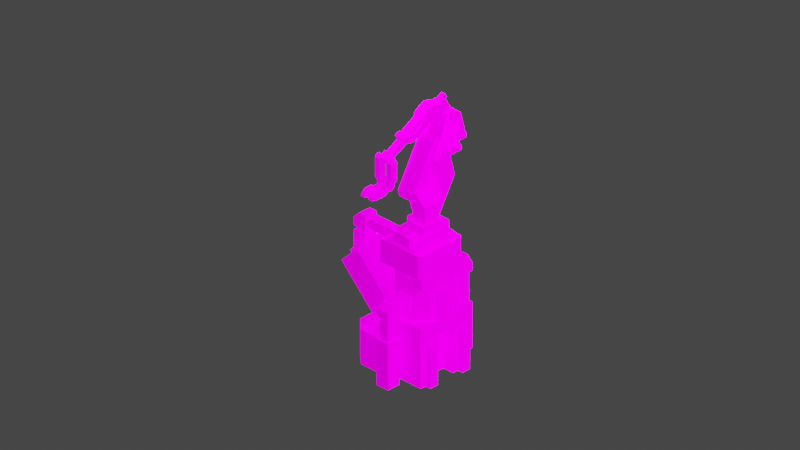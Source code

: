 # Source: fab_tower_render.blend  (saved by Blender 2.90.8; exported with 4.5.12 LTS)
import bpy
from mathutils import Matrix  # noqa: F401  (used for matrix-valued properties, if any)

bpy.ops.wm.read_factory_settings(use_empty=True)
scene = bpy.context.scene
scene.name = 'Scene'

# ---- collections
col_collection = bpy.data.collections.new('Collection'); scene.collection.children.link(col_collection)

# ---- images (referenced by path relative to the original .blend; pixels are not part of the script)
import os
ASSET_DIR = os.environ.get("B2B_ASSET_DIR", "")  # directory of the original .blend (textures are referenced by path, not embedded)
HERE = os.path.dirname(os.path.abspath(__file__))  # packed textures are extracted next to this script under _unpacked/

def load_image(name, relpath, width, height, colorspace="sRGB"):
    """Load a texture the original file referenced (path relative to the .blend, or extracted next to this script)."""
    p = next((c for c in (os.path.join(HERE, relpath), os.path.join(ASSET_DIR, relpath)) if relpath and os.path.exists(c)), "")
    if p:
        img = bpy.data.images.load(p, check_existing=True)
        img.name = name
    else:  # same state as the original file: an image datablock whose file is absent (Cycles renders it pink)
        img = bpy.data.images.new(name, width, height)
        img.source = "FILE"
        img.filepath = "//" + (relpath or name)
    img.colorspace_settings.name = colorspace
    return img
img_fab_tower_emitor_png_001 = load_image('fab_tower_emitor.png.001', 'raw/fab_tower_emitor.png', 1024, 1024, 'sRGB')
img_fab_tower_emit_png = load_image('fab_tower_emit.png', 'raw/fab_tower_emit.png', 1024, 1024, 'sRGB')

# ---- materials (node trees are filled in below, after node groups)
mat_material = bpy.data.materials.new('Material')

# ---- material node trees
mat_material.use_nodes = True; mat_material.node_tree.nodes.clear()
_N = mat_material.node_tree.nodes; _L = mat_material.node_tree.links
n0 = _N.new('ShaderNodeBsdfPrincipled'); n0.name = 'Principled BSDF'; n0.location = (10, 300)
n0.distribution = 'GGX'
n0.subsurface_method = 'BURLEY'
n0.inputs[3].default_value = 1.45
n0.inputs[13].default_value = 0.0
n0.inputs[28].default_value = 1.0
n1 = _N.new('ShaderNodeOutputMaterial'); n1.name = 'Material Output'; n1.location = (300, 300)
n2 = _N.new('ShaderNodeTexImage'); n2.name = 'Image Texture'; n2.location = (-280, 280)
n2.image = img_fab_tower_emitor_png_001
n3 = _N.new('ShaderNodeTexImage'); n3.name = 'Image Texture.001'; n3.location = (-280, -60)
n3.image = img_fab_tower_emit_png
_L.new(n0.outputs[0], n1.inputs[0])
_L.new(n2.outputs[0], n0.inputs[0])
_L.new(n3.outputs[0], n0.inputs[27])
n1.is_active_output = True

# ---- world
world_world = bpy.data.worlds.new('World'); scene.world = world_world
world_world.use_nodes = True; world_world.node_tree.nodes.clear()
_N = world_world.node_tree.nodes; _L = world_world.node_tree.links
n0 = _N.new('ShaderNodeOutputWorld'); n0.name = 'World Output'; n0.location = (300, 300)
n1 = _N.new('ShaderNodeBackground'); n1.name = 'Background'; n1.location = (10, 300)
n1.inputs[0].default_value = (0.05088, 0.05088, 0.05088, 1.0)
_L.new(n1.outputs[0], n0.inputs[0])
n0.is_active_output = True
world_world.color = (0.05088, 0.05088, 0.05088)
world_world.use_sun_shadow = False
world_world.sun_shadow_jitter_overblur = 0.0

# ---- cameras
cam_camera = bpy.data.cameras.new('Camera')
cam_camera.type = 'ORTHO'
cam_camera.ortho_scale = 60.0

# ---- lights
light_sun = bpy.data.lights.new('Sun', 'SUN')
light_sun.transmission_factor = 0.0
light_sun.energy = 5.0
light_sun.shadow_soft_size = 0.125
light_point = bpy.data.lights.new('Point', 'POINT')
light_point.transmission_factor = 0.0
light_point.energy = 2e+04
light_point.shadow_maximum_resolution = 0.006
light_point.use_absolute_resolution = True

# ---- meshes
me_bot_factory_adv_002 = bpy.data.meshes.new('bot_factory_adv.002')
me_bot_factory_adv_002.from_pydata([(3.811, 0.7849, 1.091), (3.811, -0.7849, 1.091), (3.811, 0.7849, -2.0), (3.811, -0.7849, -2.0), (4.4, 0.7164, 3.091), (4.4, -0.7164, 5.732), (4.4, -0.7164, 3.091), (4.811, -0.7164, 5.323), (4.811, -0.7164, 3.091), (4.811, 0.7164, 5.323), (4.811, 0.7164, 3.091), (4.4, 0.7164, 5.732), (3.707, -2.043, 6.037), (4.4, -1.35, 6.037), (3.707, -2.043, 3.091), (4.4, 1.352, 3.091), (3.707, 2.045, 3.091), (3.068, -3.497, 1.981), (2.213, -3.497, 3.924), (3.068, -3.497, 3.924), (3.068, -4.352, 3.924), (3.068, -4.352, 1.981), (2.213, -3.497, 1.981), (2.213, -4.352, 3.924), (2.213, -4.352, 1.981), (3.241, -4.524, 4.624), (2.041, -4.024, 5.124), (2.041, -3.324, 3.924), (3.241, -4.024, 5.124), (2.041, -4.524, 4.624), (3.068, -2.419, 4.951), (2.213, -2.419, 4.951), (2.213, -3.324, 4.951), (2.213, -2.419, 4.096), (2.213, -3.324, 4.096), (3.068, -3.324, 4.951), (3.068, -2.419, 4.096), (3.068, -3.324, 4.096), (3.241, -3.324, -2.0), (2.041, -3.324, -2.0), (2.041, -1.962, 3.924), (2.041, -2.419, 3.924), (3.241, -2.419, 3.924), (3.241, -1.962, 5.124), (3.241, -1.962, 3.924), (2.041, -1.962, 5.124), (3.241, -2.419, 5.124), (2.681, 4.492, 5.886), (1.981, 3.292, 5.886), (1.981, 4.492, 4.686), (3.181, 4.492, 4.686), (1.981, 3.292, 4.686), (3.181, 3.292, 5.386), (3.181, 3.292, 4.686), (3.181, 4.492, 5.386), (2.681, 3.292, 5.886), (2.041, -4.524, 1.981), (3.241, -4.524, 1.981), (2.041, -4.524, 3.924), (3.241, -4.524, 3.924), (2.041, -2.419, 5.124), (2.041, -3.324, 5.124), (3.241, -3.324, 3.924), (3.241, -3.324, 5.124), (3.241, -4.524, -2.0), (2.041, -3.324, 1.981), (3.241, -3.324, 1.981), (2.041, -4.524, -2.0), (1.981, 4.492, 5.886), (4.4, 1.352, 6.037), (3.707, 2.045, 6.037), (4.4, -1.35, 3.091), (1.517, -2.043, 6.037), (3.008, 4.319, 1.981), (3.008, 4.319, 4.686), (2.153, 4.319, 1.981), (2.153, 4.319, 4.686), (2.153, 3.464, 1.981), (2.153, 3.464, 4.686), (3.008, 3.464, 1.981), (3.008, 3.464, 4.686), (0.6842, 1.936, 3.511), (1.376, -0.01113, 2.819), (1.479, -0.01113, 4.305), (-0.9052, 1.936, 1.921), (0.9788, 0.9622, 2.421), (0.1841, 0.9622, 1.627), (-1.7, -0.01113, 1.126), (-0.2133, -0.01113, 1.229), (0.1841, -0.9845, 1.627), (0.6842, -1.958, 3.511), (0.9788, -0.9845, 2.421), (-4.215, 1.94, 5.227), (-0.9053, -1.958, 1.921), (-1.825, -0.01115, 7.617), (-4.058, -0.9561, 5.384), (-2.779, -0.9561, 6.663), (-4.324, -0.9561, 5.65), (-4.324, 0.9544, 5.65), (-4.058, 0.9544, 5.384), (-2.779, 0.9544, 6.663), (-2.622, 1.94, 6.82), (-2.622, -1.962, 6.82), (-5.011, -0.01115, 4.431), (-3.045, 0.9544, 6.93), (-3.045, -0.9561, 6.93), (-4.215, -1.962, 5.227), (-3.784, -0.6117, 8.892), (-4.284, -0.6117, 8.392), (-3.084, -0.6117, 8.892), (-4.284, -0.6117, 7.692), (-3.084, 0.5883, 8.892), (-4.284, 0.5883, 8.392), (-3.784, 0.5883, 8.892), (0.2239, 0.4158, 7.865), (0.2239, -0.4392, 7.865), (-3.084, 0.4158, 7.865), (-3.084, -0.4392, 7.865), (-3.084, 0.4158, 8.72), (0.2239, -0.4392, 8.72), (0.2239, 0.4158, 8.72), (-3.084, -0.4392, 8.72), (-4.112, 0.4158, 7.692), (-4.112, -0.4392, 7.692), (-4.112, -0.4392, 7.289), (-3.257, -0.4392, 7.692), (-3.257, -0.4392, 7.289), (-3.257, 0.4158, 7.692), (-3.257, 0.4158, 7.289), (-4.112, 0.4158, 7.289), (0.2239, -0.6117, 8.892), (0.2239, 0.5883, 7.692), (0.2239, 0.5883, 8.892), (-4.284, 0.5883, 7.289), (-4.284, -0.6117, 5.69), (-4.284, 0.5883, 5.69), (-4.284, -0.6117, 7.289), (-3.084, -0.6117, 6.89), (-3.084, 0.5883, 6.89), (-3.084, 0.5883, 7.289), (0.2239, -0.6117, 7.692), (-3.084, -0.6117, 7.692), (-4.284, 0.5883, 7.692), (-3.084, 0.5883, 7.692), (-3.084, -0.6117, 7.289), (-2.068, 3.28, 4.686), (-2.068, 4.48, 4.686), (-3.268, 3.98, 4.686), (-2.768, 4.48, 5.886), (-2.068, 3.28, 5.886), (-2.768, 4.48, 4.686), (-3.268, 3.98, 5.886), (-2.24, 3.28, 4.859), (-2.24, 2.407, 4.859), (-3.095, 3.28, 5.714), (-3.095, 3.28, 4.859), (-3.095, 2.407, 5.714), (-3.095, 2.407, 4.859), (-2.24, 2.407, 5.714), (-2.24, 3.28, 5.714), (-2.068, 4.308, 4.859), (-2.068, 4.308, 5.714), (1.981, 4.308, 4.859), (1.981, 3.453, 4.859), (1.981, 3.453, 5.714), (-2.068, 3.453, 4.859), (1.981, 4.308, 5.714), (-2.068, 3.453, 5.714), (-2.068, 1.94, 5.886), (-2.068, 1.94, 4.686), (-2.068, 2.407, 5.886), (-2.068, 2.407, 4.686), (-3.268, 1.94, 4.686), (-3.268, 2.407, 4.686), (-3.268, 2.407, 5.886), (-3.268, 1.94, 5.886), (-2.068, 4.48, 5.886), (-3.268, 3.28, 5.886), (-3.268, 3.28, 4.686), (1.981, 3.292, 1.981), (3.181, 3.292, 1.981), (1.981, 4.492, 1.981), (3.181, 4.492, 1.981), (1.981, 3.292, -2.0), (3.181, 3.292, -2.0), (1.981, 4.492, -2.0), (3.181, 4.492, -2.0), (4.811, -2.616, 3.091), (4.811, 2.616, 3.091), (1.511, 2.616, 3.091), (1.511, -2.616, 3.091), (4.811, -2.616, -2.0), (4.811, 2.616, -2.0), (1.511, 2.616, 0.9906), (1.511, -2.616, 0.9906), (-0.5832, -2.043, 0.9906), (-0.5832, 2.045, 0.9906), (1.511, 2.045, 3.091), (1.511, -2.045, 3.091), (-2.183, -2.043, 0.9906), (-2.183, 2.045, 0.9906), (-2.183, -2.043, -2.0), (-2.183, 2.045, -2.0), (-0.9832, -3.143, 0.9906), (-0.9832, -3.143, -2.0), (-0.9832, 3.145, 0.9906), (-0.9832, 3.145, -2.0), (1.511, 2.616, -2.0), (1.517, 2.045, 0.9906), (1.511, -2.616, -2.0), (1.517, -3.143, -2.0), (1.517, -3.143, 0.9906), (1.517, 3.145, 0.9906), (1.517, 3.145, -2.0), (1.511, -2.045, 0.9906), (0.2168, 2.296, 7.037), (0.2168, -2.293, 7.037), (0.2168, 2.296, 9.037), (0.2168, -2.293, 9.037), (0.7168, 0.7825, 7.037), (0.7168, -0.7801, 7.037), (0.7168, 0.7825, 9.037), (0.7168, -0.7801, 9.037), (0.2168, -1.261, 7.037), (0.2168, -1.261, 9.037), (0.2168, 1.264, 7.037), (0.2168, 1.264, 9.037), (0.7239, 0.5883, 7.692), (0.7239, 0.5883, 8.892), (0.7239, -0.6117, 8.892), (0.7239, -0.6117, 7.692), (4.15, 2.296, 7.037), (4.4, 2.046, 7.037), (4.4, -2.043, 7.037), (4.15, -2.293, 7.037), (4.4, 2.046, 9.037), (4.15, 2.296, 9.037), (4.15, -2.293, 9.037), (4.4, -2.043, 9.037), (4.4, 2.046, 6.037), (4.4, -2.043, 6.037), (1.514, 2.046, 7.037), (1.514, -2.043, 7.037), (1.514, 2.046, 6.037), (3.75, 2.296, 9.037), (3.75, -2.293, 9.037), (1.15, 2.296, 9.037), (1.15, -2.293, 9.037), (3.75, 1.296, 10.04), (3.75, -1.293, 10.04), (1.15, 1.296, 10.04), (1.15, -1.293, 10.04), (3.1, -1.293, 10.04), (1.8, -1.293, 10.04), (3.1, -2.093, 10.04), (1.8, -2.093, 10.04), (3.1, -2.093, 9.237), (1.8, -2.093, 9.237), (3.1, 1.296, 10.04), (1.8, 1.296, 10.04), (3.1, 2.096, 10.04), (1.8, 2.096, 10.04), (3.1, 2.096, 9.237), (1.8, 2.096, 9.237), (4.811, 0.7849, -2.0), (4.811, -0.7849, -2.0), (4.811, -0.7849, 2.091), (4.811, 0.7849, 2.091), (5.311, -1.301, -2.0), (5.311, 1.301, -2.0), (5.311, 2.101, -2.0), (5.311, -2.101, -2.0), (4.811, 2.101, 1.591), (4.811, 1.301, 1.591), (4.811, 2.101, -2.0), (4.811, 1.301, -2.0), (5.011, 1.301, 1.591), (5.311, 1.301, 1.291), (5.311, 2.101, 1.291), (5.011, 2.101, 1.591), (4.811, -1.301, 1.591), (4.811, -2.101, 1.591), (4.811, -1.301, -2.0), (4.811, -2.101, -2.0), (5.011, -2.101, 1.591), (5.311, -2.101, 1.291), (5.311, -1.301, 1.291), (5.011, -1.301, 1.591), (-2.183, 0.2012, 0.5953), (-2.183, -0.1988, 0.3953), (-2.183, -0.1988, 0.5953), (-2.183, 0.2012, 0.3953), (-2.283, 0.2012, 0.5953), (-2.283, -0.1988, 0.5953), (-2.283, -0.1988, 0.3953), (-2.283, 0.2012, 0.3953), (2.758, -2.043, 6.637), (3.158, -2.043, 6.437), (3.158, -2.043, 6.637), (2.758, -2.043, 6.437), (2.758, -2.143, 6.637), (3.158, -2.143, 6.637), (3.158, -2.143, 6.437), (2.758, -2.143, 6.437), (2.758, 2.046, 6.637), (3.158, 2.046, 6.437), (3.158, 2.046, 6.637), (2.758, 2.046, 6.437), (2.758, 2.146, 6.637), (3.158, 2.146, 6.637), (3.158, 2.146, 6.437), (2.758, 2.146, 6.437), (0.9422, -3.355, 14.26), (2.155, -2.962, 14.26), (2.155, -3.355, 14.26), (1.938, -3.355, 15.06), (0.9422, -2.713, 14.51), (1.938, -2.713, 15.06), (2.155, -2.713, 14.51), (0.9422, -2.962, 14.26), (2.388, -2.913, 16.9), (1.938, -2.913, 16.9), (1.159, -2.913, 16.9), (2.388, -3.355, 15.06), (2.388, -2.713, 15.06), (2.155, -3.355, 14.83), (1.938, -3.155, 16.9), (0.9422, -3.355, 14.83), (0.7087, -3.355, 15.06), (1.159, -2.713, 15.06), (1.159, -3.355, 16.7), (1.159, -3.355, 15.06), (1.159, -2.713, 16.7), (0.9422, -2.713, 14.83), (1.938, -3.355, 16.7), (2.388, -3.155, 16.9), (0.7087, -3.355, 16.7), (1.159, -3.155, 16.9), (0.5588, -2.768, 16.66), (0.7087, -2.902, 16.89), (0.5588, -2.902, 16.89), (0.7087, -2.768, 16.66), (0.7087, -2.998, 16.53), (0.7087, -3.132, 16.76), (0.5588, -2.998, 16.53), (0.5588, -3.132, 16.76), (2.538, -2.902, 16.89), (2.388, -2.902, 16.89), (2.538, -2.998, 16.53), (2.538, -3.132, 16.76), (2.388, -3.132, 16.76), (2.388, -2.998, 16.53), (2.538, -2.768, 16.66), (2.388, -2.768, 16.66), (0.7087, -2.713, 16.7), (0.7087, -2.913, 16.9), (0.7087, -2.713, 15.06), (0.7087, -3.155, 16.9), (2.388, -3.355, 16.7), (2.155, -2.713, 14.83), (2.388, -2.713, 16.7), (1.938, -2.713, 16.7), (1.138, -4.834, 14.15), (0.9485, -5.081, 14.27), (0.9485, -4.289, 14.15), (0.9485, -3.988, 14.45), (2.132, -3.988, 14.45), (0.9485, -3.988, 14.66), (1.138, -4.289, 14.15), (0.9485, -5.081, 14.15), (1.342, -4.695, 14.66), (1.138, -3.988, 14.66), (2.132, -4.289, 14.15), (1.942, -3.988, 14.45), (1.942, -3.988, 14.66), (2.132, -3.988, 14.66), (1.738, -3.988, 14.66), (0.9485, -4.695, 14.66), (1.342, -5.081, 14.27), (2.132, -4.695, 14.66), (2.132, -5.081, 14.27), (1.738, -5.081, 14.27), (1.738, -5.081, 14.15), (2.132, -5.081, 14.15), (1.738, -4.492, 14.54), (1.342, -4.72, 14.31), (1.342, -3.988, 14.54), (1.738, -3.988, 14.54), (1.342, -4.834, 14.15), (1.738, -4.72, 14.31), (1.738, -4.695, 14.66), (1.342, -4.492, 14.54), (1.342, -3.988, 14.66), (1.738, -4.834, 14.15), (1.738, -4.72, 14.15), (1.342, -4.72, 14.15), (1.342, -5.081, 14.15), (1.138, -4.59, 13.9), (1.942, -2.957, 14.66), (1.942, -3.464, 13.9), (1.942, -4.289, 14.15), (1.942, -4.59, 13.9), (1.942, -2.957, 14.41), (1.138, -3.464, 13.9), (1.138, -2.957, 14.41), (1.138, -3.988, 14.45), (1.942, -4.834, 14.15), (1.138, -2.957, 14.66), (2.046, 2.746, 19.01), (2.046, 1.689, 18.4), (1.046, 1.689, 18.4), (2.046, 1.463, 19.76), (2.046, 2.474, 19.48), (1.046, 2.474, 19.48), (1.046, 1.463, 19.76), (1.833, 2.983, 17.85), (1.833, 2.385, 19.71), (1.833, 2.152, 19.58), (1.259, 2.385, 19.71), (1.833, 3.76, 18.29), (1.833, 2.565, 18.57), (1.259, 3.045, 19.53), (1.259, 3.76, 18.29), (1.259, 2.565, 18.57), (1.259, 2.983, 17.85), (1.259, 2.152, 19.58), (1.833, 1.715, 18.08), (1.259, 1.715, 18.08), (1.259, 0.9251, 18.29), (1.833, 0.9251, 18.29), (2.046, -1.236, 18.2), (1.168, -2.777, 17.25), (1.168, -2.399, 16.59), (1.925, -2.976, 16.26), (2.046, -0.6373, 17.39), (2.046, 0.3431, 18.53), (2.046, -0.5518, 18.02), (1.046, -1.236, 18.2), (1.046, -0.5518, 18.02), (1.046, 0.3431, 18.53), (2.046, 0.5278, 19.22), (2.046, 1.3, 18.51), (1.046, -0.6373, 17.39), (1.893, -1.124, 18.17), (1.893, 0.5, 19.1), (1.2, -1.124, 18.17), (1.2, 0.5, 19.1), (1.2, -0.5518, 18.02), (1.2, 0.3431, 18.53), (1.893, -0.5518, 18.02), (1.893, 0.3431, 18.53), (1.278, -2.722, 17.15), (1.815, -1.49, 17.86), (1.815, -2.722, 17.15), (1.046, -1.572, 18.0), (2.046, -1.572, 18.0), (2.046, -1.322, 17.57), (1.046, -1.322, 17.57), (1.925, -3.354, 16.91), (1.168, -2.976, 16.26), (1.278, -1.49, 17.86), (1.278, -2.454, 16.69), (1.815, -1.038, 17.5), (1.815, -2.454, 16.69), (1.278, -1.038, 17.5), (1.925, -2.777, 17.25), (1.168, -3.354, 16.91), (1.925, -2.399, 16.59), (1.656, -0.7215, 17.41), (1.656, -1.718, 16.84), (1.436, -1.038, 17.5), (1.436, -1.718, 16.84), (1.436, -2.043, 16.92), (1.436, -0.7215, 17.41), (1.656, -1.038, 17.5), (1.656, -2.043, 16.92), (1.742, 3.045, 19.53), (1.35, 3.247, 19.65), (1.35, 3.051, 19.99), (1.35, 3.045, 19.53), (1.35, 2.511, 19.68), (1.742, 3.051, 19.99), (1.742, 2.511, 19.68), (1.742, 3.247, 19.65), (1.833, 3.045, 19.53), (1.046, 1.3, 18.51), (1.046, 0.5278, 19.22), (1.046, 2.746, 19.01), (0.252, 2.875, 13.5), (0.252, 3.585, 17.2), (0.873, 4.225, 16.83), (0.873, 1.639, 9.884), (2.277, 3.515, 13.13), (2.277, 1.639, 9.884), (0.873, 3.515, 13.13), (2.277, 3.064, 14.82), (2.898, 2.875, 13.5), (2.898, 2.424, 15.18), (2.277, 3.566, 15.69), (0.873, 3.064, 14.82), (0.873, 3.566, 15.69), (2.277, 4.225, 16.83), (2.898, 0.7938, 11.01), (0.252, 0.7938, 11.01), (2.094, 1.566, 13.89), (2.094, -0.7853, 12.75), (2.094, 0.4873, 12.02), (2.094, 2.03, 16.77), (3.015, 2.871, 16.84), (3.015, 2.599, 17.0), (2.889, 2.599, 17.0), (2.889, 1.734, 15.5), (2.889, 2.871, 16.84), (3.015, 2.005, 15.34), (0.5715, 1.447, 16.62), (2.094, 1.447, 16.62), (0.5715, 0.4873, 12.02), (0.5715, 2.03, 16.77), (0.252, 2.424, 15.18), (2.898, 1.846, 12.84), (2.277, 2.602, 17.76), (2.277, 4.569, 16.63), (0.873, 4.569, 16.63), (0.873, 2.602, 17.76), (0.5715, 1.566, 13.89), (3.015, 1.734, 15.5), (2.889, 2.005, 15.34), (0.252, 0.9987, 10.25), (0.873, 4.111, 15.83), (2.277, 4.111, 15.83), (2.277, 3.169, 18.75), (2.277, 4.152, 18.18), (0.873, 4.152, 18.18), (0.873, 3.169, 18.75), (0.5715, -0.6325, 12.19), (2.898, 3.585, 17.2), (2.898, 1.185, 15.31), (2.898, 2.602, 17.76), (0.252, 2.602, 17.76), (0.252, 1.185, 15.31), (0.252, 1.846, 12.84), (2.898, 0.9987, 10.25), (2.094, -0.6325, 12.19), (0.5715, -0.7853, 12.75), (0.5715, -0.0791, 11.87), (2.094, -0.0791, 11.87), (3.475, -1.116, 10.8), (1.437, 0.6529, 10.8), (1.895, 1.116, 10.8), (1.895, 1.116, 10.03), (1.437, -0.6523, 10.8), (1.437, -0.6523, 10.03), (1.895, -1.116, 10.03), (1.895, -1.116, 10.8), (3.475, 1.116, 10.03), (3.475, -1.116, 10.03), (3.475, 1.116, 10.8), (1.437, 0.6529, 10.03), (2.496, -0.7344, 13.09), (2.094, 0.7351, 13.09), (3.343, -0.7344, 12.24), (3.343, -0.7344, 10.8), (3.343, 0.7351, 10.8), (2.094, -0.7344, 13.09), (2.094, 0.7351, 10.8), (2.094, -0.7344, 10.8), (3.343, 0.7351, 12.24), (2.496, 0.7351, 13.09), (0.1353, 2.871, 16.84), (0.1353, 2.599, 17.0), (0.2613, 2.599, 17.0), (0.2613, 1.734, 15.5), (0.2613, 2.871, 16.84), (0.1353, 2.005, 15.34), (0.1353, 1.734, 15.5), (0.2613, 2.005, 15.34), (3.345, 2.44, 16.81), (3.345, 2.787, 16.61), (2.855, 2.685, 17.24), (3.008, 3.108, 17.17), (3.498, 2.863, 16.74), (3.253, 3.159, 16.86), (3.934, 3.081, 17.12), (3.689, 3.377, 17.23), (2.854, 2.613, 16.71), (3.1, 3.082, 16.72), (2.855, 3.032, 17.04), (3.1, 2.39, 17.12), (3.449, 2.853, 16.81), (3.599, 2.651, 17.1), (3.403, 3.164, 17.03), (3.599, 2.928, 16.94), (3.253, 3.089, 16.9), (3.208, 3.124, 17.28), (3.058, 3.049, 17.15), (3.058, 2.772, 17.31), (3.208, 2.847, 17.44), (3.449, 2.576, 16.97), (3.403, 2.611, 17.35), (3.253, 2.536, 17.22), (3.649, 2.938, 16.87), (3.443, 3.327, 17.55), (3.158, 3.184, 17.3), (3.443, 2.979, 17.75), (3.689, 2.683, 17.63), (3.649, 2.591, 17.07), (3.934, 2.734, 17.32), (3.158, 2.837, 17.5), (3.403, 2.54, 17.39), (3.403, 3.235, 16.99), (3.498, 2.517, 16.94), (3.008, 2.762, 17.37), (3.253, 2.466, 17.26), (3.345, 1.924, 15.92), (3.498, 2.0, 16.05), (3.253, 1.949, 16.36), (2.855, 2.169, 16.34), (3.1, 1.873, 16.23), (3.008, 2.591, 16.27), (3.498, 2.346, 15.85), (3.253, 2.642, 15.96), (3.345, 2.27, 15.72), (3.689, 2.166, 16.74), (3.1, 2.566, 15.83), (2.855, 2.515, 16.14), (2.854, 2.096, 15.82), (3.449, 2.059, 16.07), (3.449, 2.336, 15.91), (3.403, 2.647, 16.13), (3.599, 2.411, 16.04), (3.253, 2.572, 16.0), (3.208, 2.607, 16.38), (3.058, 2.532, 16.25), (3.058, 2.255, 16.41), (3.253, 2.019, 16.32), (3.208, 2.33, 16.54), (3.403, 2.094, 16.45), (3.599, 2.135, 16.2), (3.934, 2.217, 16.43), (3.934, 2.564, 16.23), (3.689, 2.861, 16.34), (3.649, 2.422, 15.98), (3.158, 2.667, 16.4), (3.443, 2.81, 16.65), (3.443, 2.463, 16.85), (3.158, 2.32, 16.6), (3.403, 2.024, 16.49), (3.649, 2.074, 16.18), (3.403, 2.718, 16.09), (3.008, 2.245, 16.47), (-0.1952, 2.44, 16.81), (-0.1952, 2.787, 16.61), (0.2946, 2.685, 17.24), (0.1417, 3.108, 17.17), (-0.3481, 2.863, 16.74), (-0.1032, 3.159, 16.86), (-0.7842, 3.081, 17.12), (-0.5388, 3.377, 17.23), (0.2959, 2.613, 16.71), (0.04967, 3.082, 16.72), (0.2946, 3.032, 17.04), (0.04967, 2.39, 17.12), (-0.2989, 2.853, 16.81), (-0.4491, 2.651, 17.1), (-0.2534, 3.164, 17.03), (-0.4491, 2.928, 16.94), (-0.1032, 3.089, 16.9), (-0.05771, 3.124, 17.28), (0.09243, 3.049, 17.15), (0.09243, 2.772, 17.31), (-0.05771, 2.847, 17.44), (-0.2989, 2.576, 16.97), (-0.2534, 2.611, 17.35), (-0.1032, 2.536, 17.22), (-0.4988, 2.938, 16.87), (-0.2934, 3.327, 17.55), (-0.007942, 3.184, 17.3), (-0.2934, 2.979, 17.75), (-0.5388, 2.683, 17.63), (-0.4988, 2.591, 17.07), (-0.7842, 2.734, 17.32), (-0.007942, 2.837, 17.5), (-0.2534, 2.54, 17.39), (-0.2534, 3.235, 16.99), (-0.3481, 2.517, 16.94), (0.1417, 2.762, 17.37), (-0.1032, 2.466, 17.26), (-0.1952, 1.924, 15.92), (-0.3481, 2.0, 16.05), (-0.1032, 1.949, 16.36), (0.2946, 2.169, 16.34), (0.04967, 1.873, 16.23), (0.1417, 2.591, 16.27), (-0.3481, 2.346, 15.85), (-0.1032, 2.642, 15.96), (-0.1952, 2.27, 15.72), (-0.5388, 2.166, 16.74), (0.04967, 2.566, 15.83), (0.2946, 2.515, 16.14), (0.2959, 2.096, 15.82), (-0.2989, 2.059, 16.07), (-0.2989, 2.336, 15.91), (-0.2534, 2.647, 16.13), (-0.4491, 2.411, 16.04), (-0.1032, 2.572, 16.0), (-0.05771, 2.607, 16.38), (0.09243, 2.532, 16.25), (0.09243, 2.255, 16.41), (-0.1032, 2.019, 16.32), (-0.05771, 2.33, 16.54), (-0.2534, 2.094, 16.45), (-0.4491, 2.135, 16.2), (-0.7842, 2.217, 16.43), (-0.7842, 2.564, 16.23), (-0.5388, 2.861, 16.34), (-0.4988, 2.422, 15.98), (-0.007942, 2.667, 16.4), (-0.2934, 2.81, 16.65), (-0.2934, 2.463, 16.85), (-0.007942, 2.32, 16.6), (-0.2534, 2.024, 16.49), (-0.4988, 2.074, 16.18), (-0.2534, 2.718, 16.09), (0.1417, 2.245, 16.47)], [], [(3, 0, 1), (149, 176, 148), (107, 111, 113), (129, 127, 128), (5, 9, 11), (16, 243, 70), (67, 57, 56), (21, 23, 24), (44, 46, 42), (54, 50, 49), (101, 83, 81), (49, 48, 68), (79, 74, 80), (96, 104, 105), (120, 116, 118), (126, 123, 124), (143, 110, 142), (144, 138, 139), (145, 176, 149), (174, 168, 170), (166, 160, 161), (26, 25, 28), (133, 138, 135), (107, 112, 108), (35, 31, 32), (61, 62, 27), (65, 67, 56), (77, 80, 78), (121, 120, 118), (38, 65, 66), (84, 88, 87), (90, 94, 102), (173, 169, 172), (6, 7, 5), (124, 122, 129), (108, 110, 141), (193, 189, 188), (4, 9, 10), (64, 66, 57), (17, 20, 21), (36, 34, 33), (27, 58, 29), (32, 33, 34), (68, 55, 47), (25, 59, 62), (50, 52, 53), (41, 45, 40), (55, 51, 52), (41, 44, 42), (58, 62, 59), (72, 14, 12), (65, 57, 66), (197, 72, 243), (49, 53, 51), (41, 46, 60), (103, 93, 106), (89, 90, 93), (83, 91, 82), (76, 73, 75), (98, 95, 97), (128, 125, 126), (92, 81, 84), (105, 95, 96), (113, 111, 143), (144, 133, 136), (119, 117, 115), (116, 115, 117), (110, 112, 142), (84, 103, 92), (131, 130, 132), (151, 178, 177), (145, 177, 178), (167, 166, 161), (173, 170, 171), (165, 164, 167), (172, 174, 173), (160, 163, 165), (90, 106, 93), (146, 148, 176), (156, 159, 154), (155, 153, 157), (61, 28, 63), (12, 71, 13), (70, 15, 16), (104, 97, 105), (87, 89, 93), (141, 111, 109), (104, 99, 98), (136, 137, 144), (152, 158, 153), (35, 36, 30), (47, 52, 54), (81, 82, 85), (75, 78, 76), (135, 136, 133), (102, 94, 92), (147, 148, 150), (150, 146, 145), (157, 154, 155), (22, 19, 17), (24, 18, 22), (60, 43, 45), (84, 85, 86), (59, 29, 58), (171, 168, 169), (181, 180, 182), (180, 186, 182), (179, 184, 180), (181, 183, 179), (182, 185, 181), (16, 15, 188), (187, 194, 191), (197, 195, 198), (213, 193, 207), (11, 69, 13), (71, 14, 187), (200, 201, 199), (201, 203, 199), (195, 196, 199), (200, 206, 202), (194, 210, 209), (205, 213, 206), (204, 211, 203), (195, 214, 198), (190, 214, 194), (193, 197, 189), (196, 197, 208), (217, 226, 221), (216, 224, 223), (232, 238, 233), (219, 226, 225), (220, 221, 219), (234, 218, 216), (215, 236, 231), (223, 222, 220), (225, 217, 215), (228, 131, 132), (229, 132, 130), (227, 140, 131), (230, 130, 140), (238, 234, 233), (232, 236, 235), (241, 72, 242), (242, 233, 232), (13, 240, 12), (70, 239, 69), (70, 243, 241), (13, 69, 232), (12, 233, 242), (242, 234, 216), (249, 247, 245), (246, 248, 244), (251, 248, 250), (244, 249, 245), (250, 247, 251), (255, 252, 253), (257, 254, 255), (254, 256, 252), (255, 253, 257), (258, 261, 259), (260, 263, 261), (260, 258, 262), (261, 263, 259), (8, 9, 7), (0, 264, 267), (265, 1, 266), (1, 267, 266), (267, 10, 8), (275, 269, 277), (272, 279, 278), (278, 269, 270), (283, 271, 285), (279, 277, 278), (272, 276, 279), (280, 287, 286), (286, 271, 268), (287, 285, 286), (280, 284, 287), (292, 294, 293), (291, 292, 288), (290, 294, 289), (289, 295, 291), (288, 293, 290), (300, 302, 301), (299, 300, 296), (298, 302, 297), (299, 302, 303), (296, 301, 298), (308, 310, 311), (308, 307, 304), (310, 306, 305), (307, 310, 305), (309, 304, 306), (487, 409, 410), (510, 508, 512), (559, 558, 567), (497, 495, 498), (508, 525, 513), (404, 398, 402), (499, 488, 518), (531, 533, 530), (566, 561, 562), (414, 412, 413), (432, 433, 459), (445, 444, 446), (351, 349, 350), (340, 341, 338), (392, 376, 407), (454, 430, 437), (479, 483, 476), (541, 492, 496), (495, 496, 492), (460, 464, 461), (470, 473, 471), (452, 460, 451), (333, 328, 356), (332, 322, 337), (334, 326, 321), (335, 321, 326), (565, 559, 564), (414, 440, 411), (316, 313, 319), (380, 390, 381), (392, 387, 376), (385, 394, 389), (413, 408, 487), (463, 462, 452), (418, 417, 416), (423, 415, 420), (525, 526, 513), (486, 435, 440), (428, 426, 429), (459, 458, 466), (469, 471, 473), (489, 490, 500), (418, 484, 421), (438, 439, 442), (508, 526, 512), (523, 489, 538), (521, 532, 531), (528, 521, 529), (433, 465, 458), (398, 374, 373), (549, 556, 554), (545, 534, 544), (438, 430, 436), (348, 346, 349), (384, 385, 389), (475, 472, 471), (548, 547, 550), (527, 493, 541), (374, 366, 373), (357, 330, 337), (481, 476, 483), (478, 479, 480), (491, 492, 493), (523, 538, 539), (506, 524, 504), (337, 355, 357), (323, 359, 324), (329, 315, 317), (325, 313, 318), (320, 361, 321), (403, 401, 397), (319, 312, 327), (354, 332, 329), (344, 343, 345), (336, 357, 355), (348, 353, 352), (347, 349, 346), (345, 338, 344), (347, 352, 353), (403, 402, 399), (397, 401, 393), (314, 325, 315), (363, 377, 364), (369, 362, 396), (364, 405, 368), (405, 367, 371), (379, 380, 372), (373, 372, 400), (326, 358, 335), (363, 370, 377), (396, 363, 369), (457, 455, 454), (387, 391, 384), (394, 388, 393), (498, 499, 500), (390, 384, 389), (406, 372, 383), (385, 391, 370), (485, 409, 441), (355, 332, 354), (422, 415, 424), (418, 421, 423), (427, 420, 426), (417, 428, 429), (438, 435, 439), (432, 465, 467), (459, 431, 432), (417, 426, 420), (466, 465, 431), (463, 461, 464), (483, 478, 481), (478, 482, 481), (442, 441, 434), (494, 527, 488), (456, 434, 436), (474, 475, 469), (511, 509, 510), (505, 504, 515), (503, 519, 540), (442, 456, 457), (495, 494, 499), (498, 528, 529), (515, 543, 505), (319, 314, 312), (533, 520, 530), (554, 546, 555), (532, 522, 490), (501, 529, 521), (519, 496, 497), (446, 447, 445), (502, 527, 541), (520, 535, 501), (553, 555, 546), (540, 518, 488), (536, 540, 519), (543, 514, 524), (557, 550, 547), (506, 544, 516), (505, 534, 542), (552, 550, 551), (559, 567, 566), (565, 560, 563), (567, 560, 566), (360, 320, 358), (548, 557, 547), (340, 343, 339), (383, 381, 382), (449, 444, 443), (507, 514, 515), (368, 405, 403), (419, 421, 484), (342, 338, 341), (551, 557, 549), (568, 570, 572), (568, 574, 569), (574, 575, 571), (568, 575, 573), (569, 571, 570), (597, 598, 599), (619, 613, 621), (576, 584, 577), (577, 584, 585), (585, 584, 586), (586, 584, 578), (578, 584, 587), (587, 584, 576), (617, 614, 615), (609, 601, 583), (593, 595, 596), (600, 583, 582), (590, 594, 593), (581, 579, 612), (602, 609, 600), (605, 604, 608), (613, 625, 621), (621, 625, 623), (623, 625, 624), (624, 625, 616), (616, 625, 617), (617, 625, 613), (619, 623, 620), (638, 641, 639), (620, 618, 615), (647, 646, 645), (630, 631, 628), (602, 603, 601), (615, 616, 617), (634, 635, 633), (610, 587, 576), (578, 579, 586), (580, 576, 577), (620, 624, 618), (589, 588, 591), (598, 595, 599), (582, 583, 601), (588, 590, 591), (606, 600, 582), (604, 607, 608), (622, 645, 646), (645, 643, 642), (639, 643, 622), (641, 640, 639), (648, 643, 640), (581, 586, 579), (616, 618, 624), (633, 631, 632), (626, 636, 634), (647, 622, 646), (629, 626, 627), (612, 578, 587), (580, 585, 581), (627, 628, 629), (671, 672, 663), (693, 687, 688), (650, 651, 658), (651, 659, 658), (659, 660, 658), (660, 652, 658), (652, 661, 658), (661, 650, 658), (688, 691, 689), (675, 683, 657), (667, 669, 668), (657, 674, 656), (664, 668, 666), (654, 684, 686), (676, 681, 682), (679, 678, 680), (687, 695, 699), (695, 697, 699), (697, 698, 699), (698, 690, 699), (690, 691, 699), (691, 687, 699), (693, 697, 695), (715, 712, 713), (693, 688, 689), (721, 715, 722), (704, 705, 706), (676, 677, 681), (689, 690, 723), (708, 709, 710), (684, 661, 686), (652, 653, 685), (654, 650, 684), (694, 698, 697), (662, 663, 665), (672, 669, 670), (656, 680, 678), (662, 664, 666), (674, 680, 656), (678, 681, 677), (696, 719, 718), (717, 719, 716), (717, 714, 713), (714, 715, 713), (717, 722, 714), (655, 660, 659), (690, 692, 723), (705, 707, 706), (700, 710, 711), (721, 696, 712), (703, 700, 711), (686, 652, 685), (654, 659, 651), (701, 702, 704), (3, 2, 0), (148, 151, 149), (151, 177, 149), (107, 109, 111), (129, 122, 127), (5, 7, 9), (16, 197, 243), (67, 64, 57), (21, 20, 23), (44, 43, 46), (68, 47, 49), (47, 54, 49), (101, 94, 83), (49, 51, 48), (79, 73, 74), (96, 100, 104), (120, 114, 116), (126, 125, 123), (143, 141, 110), (144, 137, 138), (145, 146, 176), (174, 175, 168), (166, 162, 160), (26, 29, 25), (133, 139, 138), (107, 113, 112), (35, 30, 31), (61, 63, 62), (65, 39, 67), (77, 79, 80), (121, 119, 120), (38, 39, 65), (84, 86, 88), (90, 83, 94), (173, 171, 169), (6, 8, 7), (124, 123, 122), (109, 107, 141), (107, 108, 141), (188, 192, 193), (192, 207, 193), (4, 11, 9), (64, 38, 66), (17, 19, 20), (36, 37, 34), (29, 26, 27), (26, 61, 27), (32, 31, 33), (68, 48, 55), (63, 28, 62), (28, 25, 62), (50, 54, 52), (41, 60, 45), (48, 51, 55), (51, 53, 52), (41, 40, 44), (58, 27, 62), (72, 198, 14), (65, 56, 57), (197, 198, 72), (49, 50, 53), (41, 42, 46), (103, 87, 93), (89, 91, 90), (83, 90, 91), (76, 74, 73), (98, 99, 95), (128, 127, 125), (92, 101, 81), (105, 97, 95), (142, 112, 143), (112, 113, 143), (144, 139, 133), (119, 121, 117), (116, 114, 115), (110, 108, 112), (84, 87, 103), (131, 140, 130), (151, 147, 178), (145, 149, 177), (167, 164, 166), (173, 174, 170), (165, 163, 164), (172, 175, 174), (160, 162, 163), (90, 102, 106), (146, 150, 148), (156, 158, 159), (155, 152, 153), (61, 26, 28), (12, 14, 71), (70, 69, 15), (104, 98, 97), (87, 88, 89), (141, 143, 111), (104, 100, 99), (136, 134, 137), (152, 159, 158), (35, 37, 36), (47, 55, 52), (81, 83, 82), (75, 77, 78), (135, 134, 136), (101, 92, 94), (92, 103, 106), (102, 92, 106), (147, 151, 148), (178, 147, 145), (147, 150, 145), (157, 156, 154), (22, 18, 19), (24, 23, 18), (60, 46, 43), (84, 81, 85), (59, 25, 29), (171, 170, 168), (181, 179, 180), (180, 184, 186), (179, 183, 184), (181, 185, 183), (182, 186, 185), (189, 197, 16), (15, 4, 10), (188, 189, 16), (15, 10, 188), (190, 194, 187), (194, 209, 191), (197, 196, 195), (213, 212, 193), (71, 6, 5), (11, 4, 15), (13, 71, 5), (11, 15, 69), (13, 5, 11), (8, 6, 71), (14, 198, 190), (187, 8, 71), (14, 190, 187), (200, 202, 201), (201, 204, 203), (196, 208, 193), (193, 212, 196), (212, 205, 196), (205, 200, 196), (200, 199, 196), (199, 203, 195), (203, 211, 195), (194, 214, 195), (211, 194, 195), (200, 205, 206), (194, 211, 210), (205, 212, 213), (204, 210, 211), (190, 198, 214), (193, 208, 197), (222, 224, 218), (218, 237, 222), (237, 238, 222), (238, 235, 222), (235, 236, 221), (222, 235, 221), (236, 217, 221), (216, 218, 224), (232, 235, 238), (219, 221, 226), (220, 222, 221), (234, 237, 218), (215, 217, 236), (223, 224, 222), (225, 226, 217), (228, 227, 131), (229, 228, 132), (227, 230, 140), (230, 229, 130), (238, 237, 234), (232, 231, 236), (241, 243, 72), (242, 232, 241), (241, 232, 70), (232, 239, 70), (69, 239, 232), (232, 233, 13), (233, 240, 13), (242, 72, 12), (12, 240, 233), (216, 223, 242), (223, 220, 242), (219, 225, 241), (225, 215, 241), (215, 231, 241), (231, 232, 241), (242, 233, 234), (219, 241, 220), (241, 242, 220), (249, 251, 247), (246, 250, 248), (251, 249, 248), (244, 248, 249), (250, 246, 247), (255, 254, 252), (257, 256, 254), (258, 260, 261), (260, 262, 263), (8, 10, 9), (0, 2, 264), (265, 3, 1), (1, 0, 267), (8, 187, 266), (187, 191, 266), (191, 265, 266), (267, 264, 192), (267, 192, 188), (8, 266, 267), (267, 188, 10), (277, 276, 273), (273, 275, 277), (278, 270, 274), (274, 272, 278), (278, 277, 269), (285, 284, 281), (281, 283, 285), (279, 276, 277), (272, 273, 276), (286, 268, 282), (282, 280, 286), (286, 285, 271), (287, 284, 285), (280, 281, 284), (292, 295, 294), (291, 295, 292), (290, 293, 294), (289, 294, 295), (288, 292, 293), (300, 303, 302), (299, 303, 300), (298, 301, 302), (299, 297, 302), (296, 300, 301), (308, 309, 310), (308, 311, 307), (310, 309, 306), (307, 311, 310), (309, 308, 304), (487, 408, 409), (510, 509, 508), (559, 563, 558), (501, 535, 498), (535, 497, 498), (508, 509, 525), (404, 407, 398), (499, 494, 488), (531, 532, 533), (566, 560, 561), (414, 411, 412), (432, 467, 433), (445, 443, 444), (351, 348, 349), (340, 339, 341), (377, 370, 371), (370, 392, 371), (376, 390, 374), (390, 379, 374), (379, 375, 374), (374, 398, 376), (398, 407, 376), (371, 367, 377), (407, 371, 392), (454, 455, 430), (479, 477, 483), (541, 493, 492), (495, 497, 496), (460, 461, 451), (470, 471, 472), (452, 451, 453), (333, 327, 328), (337, 330, 332), (330, 331, 332), (331, 329, 332), (321, 361, 334), (361, 317, 334), (317, 315, 334), (335, 320, 321), (565, 563, 559), (414, 486, 440), (316, 318, 313), (380, 379, 390), (392, 386, 387), (385, 395, 394), (413, 412, 408), (463, 452, 453), (418, 425, 417), (423, 424, 415), (525, 511, 526), (486, 439, 435), (428, 427, 426), (459, 433, 458), (469, 473, 468), (500, 499, 518), (518, 489, 500), (418, 416, 484), (486, 414, 485), (414, 413, 410), (485, 414, 410), (413, 487, 410), (485, 442, 439), (442, 457, 438), (439, 486, 485), (454, 437, 457), (437, 438, 457), (508, 513, 526), (523, 490, 489), (521, 522, 532), (528, 522, 521), (433, 467, 465), (400, 406, 401), (401, 399, 400), (399, 402, 373), (400, 399, 373), (402, 398, 373), (549, 548, 556), (545, 542, 534), (438, 437, 430), (348, 352, 346), (384, 391, 385), (475, 471, 469), (550, 553, 548), (553, 546, 548), (546, 556, 548), (527, 491, 493), (374, 375, 366), (357, 336, 330), (481, 482, 476), (478, 477, 479), (491, 494, 492), (539, 536, 520), (536, 537, 520), (520, 523, 539), (506, 516, 524), (337, 322, 355), (323, 325, 359), (329, 331, 315), (318, 359, 325), (325, 314, 313), (320, 360, 361), (403, 399, 401), (333, 316, 327), (316, 319, 327), (317, 361, 360), (360, 324, 317), (324, 359, 317), (359, 318, 317), (318, 316, 329), (333, 356, 329), (356, 354, 329), (318, 329, 317), (316, 333, 329), (344, 342, 343), (355, 354, 336), (354, 356, 336), (356, 328, 336), (348, 351, 353), (347, 350, 349), (345, 340, 338), (347, 346, 352), (403, 404, 402), (406, 393, 401), (393, 388, 397), (388, 362, 397), (358, 334, 323), (334, 315, 323), (331, 330, 336), (331, 336, 328), (325, 323, 315), (315, 331, 312), (331, 328, 327), (327, 312, 331), (312, 314, 315), (367, 365, 377), (365, 364, 377), (364, 369, 363), (369, 364, 362), (364, 368, 362), (362, 388, 396), (364, 365, 405), (405, 365, 367), (383, 372, 380), (372, 366, 379), (366, 375, 379), (373, 366, 372), (326, 334, 358), (363, 378, 370), (396, 378, 363), (457, 456, 455), (387, 386, 391), (394, 395, 388), (498, 495, 499), (394, 393, 389), (393, 382, 381), (389, 393, 381), (381, 390, 389), (390, 376, 384), (376, 387, 384), (383, 382, 406), (382, 393, 406), (406, 400, 372), (370, 378, 385), (378, 396, 388), (385, 378, 388), (388, 395, 385), (386, 392, 391), (392, 370, 391), (485, 410, 409), (355, 322, 332), (422, 419, 415), (421, 422, 423), (422, 424, 423), (423, 427, 425), (427, 428, 425), (425, 418, 423), (427, 423, 420), (417, 425, 428), (438, 436, 435), (432, 431, 465), (459, 466, 431), (415, 419, 420), (419, 484, 420), (484, 416, 420), (416, 417, 420), (417, 429, 426), (466, 458, 465), (463, 464, 462), (483, 477, 478), (478, 480, 482), (442, 485, 441), (494, 491, 527), (411, 440, 441), (440, 435, 441), (436, 430, 456), (430, 455, 456), (412, 411, 409), (411, 441, 409), (435, 436, 434), (441, 435, 434), (409, 408, 412), (474, 469, 468), (511, 525, 509), (542, 545, 505), (545, 506, 505), (506, 504, 505), (504, 507, 515), (503, 502, 519), (442, 434, 456), (495, 492, 494), (498, 500, 528), (515, 514, 543), (319, 313, 314), (533, 523, 520), (554, 556, 546), (522, 528, 490), (528, 500, 490), (490, 523, 532), (523, 533, 532), (521, 531, 501), (531, 530, 520), (501, 531, 520), (501, 498, 529), (502, 541, 519), (541, 496, 519), (497, 535, 537), (537, 536, 497), (536, 519, 497), (446, 448, 447), (502, 503, 527), (520, 537, 535), (553, 552, 555), (540, 539, 518), (539, 538, 518), (538, 489, 518), (488, 527, 540), (527, 503, 540), (536, 539, 540), (514, 517, 524), (524, 516, 543), (516, 544, 543), (544, 534, 543), (557, 551, 550), (506, 545, 544), (505, 543, 534), (552, 553, 550), (562, 564, 566), (564, 559, 566), (561, 560, 565), (560, 558, 563), (567, 558, 560), (320, 335, 358), (358, 323, 324), (324, 360, 358), (548, 549, 557), (340, 345, 343), (383, 380, 381), (449, 450, 444), (507, 517, 514), (405, 371, 407), (407, 404, 405), (404, 403, 405), (403, 397, 368), (397, 362, 368), (419, 422, 421), (342, 344, 338), (549, 554, 555), (555, 552, 549), (552, 551, 549), (568, 569, 570), (568, 573, 574), (574, 573, 575), (568, 572, 575), (569, 574, 571), (597, 589, 598), (619, 614, 613), (617, 613, 614), (609, 602, 601), (593, 594, 595), (600, 609, 583), (590, 592, 594), (579, 611, 612), (612, 610, 580), (580, 581, 612), (600, 605, 602), (605, 608, 602), (608, 607, 602), (605, 606, 604), (619, 621, 623), (638, 647, 641), (618, 649, 615), (615, 614, 619), (619, 620, 615), (645, 642, 647), (642, 648, 647), (648, 641, 647), (630, 632, 631), (602, 607, 603), (615, 649, 616), (634, 636, 635), (610, 612, 587), (578, 611, 579), (580, 610, 576), (620, 623, 624), (589, 597, 588), (598, 596, 595), (601, 603, 582), (603, 604, 582), (604, 606, 582), (588, 592, 590), (606, 605, 600), (604, 603, 607), (622, 644, 645), (645, 644, 643), (622, 638, 639), (639, 640, 643), (643, 644, 622), (641, 648, 640), (648, 642, 643), (581, 585, 586), (616, 649, 618), (633, 635, 631), (626, 637, 636), (647, 638, 622), (629, 637, 626), (612, 611, 578), (580, 577, 585), (627, 630, 628), (671, 673, 672), (693, 695, 687), (688, 687, 691), (675, 676, 683), (667, 670, 669), (657, 683, 674), (664, 667, 668), (686, 685, 653), (653, 655, 686), (655, 654, 686), (682, 679, 676), (679, 674, 676), (674, 683, 676), (679, 682, 678), (693, 694, 697), (715, 721, 712), (689, 723, 692), (692, 694, 689), (694, 693, 689), (722, 716, 721), (716, 719, 721), (719, 720, 721), (704, 702, 705), (676, 675, 677), (689, 691, 690), (708, 707, 709), (684, 650, 661), (652, 660, 653), (654, 651, 650), (694, 692, 698), (662, 671, 663), (672, 673, 669), (678, 677, 656), (677, 675, 656), (675, 657, 656), (662, 665, 664), (674, 679, 680), (678, 682, 681), (696, 720, 719), (717, 718, 719), (713, 712, 696), (696, 718, 713), (718, 717, 713), (714, 722, 715), (717, 716, 722), (655, 653, 660), (690, 698, 692), (705, 709, 707), (700, 708, 710), (721, 720, 696), (703, 701, 700), (686, 661, 652), (654, 655, 659), (701, 703, 702)])
_uv = me_bot_factory_adv_002.uv_layers.new(name='UVMap')
_uv.uv.foreach_set('vector', [0.2528, 0.609, 0.3045, 0.7109, 0.2528, 0.7109, 0.5447, 0.5944, 0.5051, 0.5944, 0.5051, 0.5714, 0.7297, 0.7186, 0.7692, 0.6955, 0.7692, 0.7186, 0.523, 0.06136, 0.5097, 0.03318, 0.523, 0.03318, 0.4958, 0.8712, 0.543, 0.8521, 0.543, 0.8712, 0.8978, 0.288, 0.9949, 0.2157, 0.995, 0.288, 0.04455, 0.459, 0.08411, 0.5903, 0.04455, 0.5903, 0.5957, 0.005, 0.5675, 0.06902, 0.5675, 0.005, 0.8943, 0.6028, 0.8789, 0.6424, 0.8789, 0.6028, 0.5216, 0.654, 0.5447, 0.654, 0.5447, 0.6935, 0.005, 0.3017, 0.1592, 0.2275, 0.1592, 0.3017, 0.7692, 0.8045, 0.7297, 0.765, 0.7692, 0.765, 0.6254, 0.109, 0.5362, 0.1372, 0.5362, 0.109, 0.2494, 0.5876, 0.2618, 0.5246, 0.2618, 0.5876, 0.6354, 0.1372, 0.7444, 0.109, 0.7444, 0.1372, 0.523, 0.1177, 0.5097, 0.08955, 0.523, 0.08955, 0.7692, 0.8045, 0.7297, 0.765, 0.7692, 0.765, 0.553, 0.7526, 0.5661, 0.7921, 0.553, 0.7921, 0.7692, 0.6559, 0.7297, 0.6955, 0.7297, 0.6559, 0.8393, 0.6028, 0.8789, 0.5874, 0.8789, 0.6028, 0.8879, 0.1372, 0.7544, 0.1653, 0.7544, 0.1372, 0.7297, 0.7419, 0.7692, 0.7186, 0.7692, 0.7419, 0.553, 0.8317, 0.5661, 0.7921, 0.6057, 0.8317, 0.7297, 0.7186, 0.7692, 0.7419, 0.7297, 0.7419, 0.858, 0.4448, 0.8879, 0.473, 0.858, 0.473, 0.7297, 0.765, 0.7692, 0.8045, 0.7297, 0.8045, 0.005, 0.5903, 0.04455, 0.459, 0.04455, 0.5903, 0.6254, 0.0808, 0.5362, 0.109, 0.5362, 0.0808, 0.7444, 0.1653, 0.6354, 0.1372, 0.7444, 0.1372, 0.1237, 0.459, 0.1632, 0.5903, 0.1237, 0.5903, 0.1592, 0.3759, 0.2047, 0.4312, 0.1592, 0.45, 0.1592, 0.1533, 0.005, 0.2275, 0.005, 0.1533, 0.8393, 0.6424, 0.8789, 0.6578, 0.8393, 0.6578, 0.947, 0.9196, 0.8734, 0.9061, 0.86, 0.9196, 0.523, 0.08955, 0.5097, 0.06136, 0.523, 0.06136, 0.5216, 0.654, 0.5447, 0.654, 0.5447, 0.6935, 0.9208, 0.7087, 0.99, 0.7087, 0.99, 0.8175, 0.947, 0.9196, 0.8734, 0.9061, 0.947, 0.9061, 0.08411, 0.459, 0.1237, 0.5903, 0.08411, 0.5903, 0.6239, 0.005, 0.5957, 0.06902, 0.5957, 0.005, 0.8879, 0.4167, 0.858, 0.3885, 0.8879, 0.3885, 0.5447, 0.4953, 0.5051, 0.4953, 0.5051, 0.4722, 0.858, 0.473, 0.8879, 0.5012, 0.858, 0.5012, 0.7692, 0.765, 0.7297, 0.7419, 0.7692, 0.7419, 0.5216, 0.4558, 0.5447, 0.4558, 0.5447, 0.4953, 0.7692, 0.6955, 0.7297, 0.7186, 0.7297, 0.6955, 0.8393, 0.6028, 0.824, 0.6424, 0.824, 0.6028, 0.5216, 0.6044, 0.5447, 0.644, 0.5051, 0.6209, 0.8393, 0.6028, 0.8789, 0.5874, 0.8789, 0.6028, 0.7297, 0.6955, 0.7692, 0.6559, 0.7692, 0.6955, 0.995, 0.5138, 0.8979, 0.4416, 0.995, 0.4416, 0.275, 0.7959, 0.3145, 0.8355, 0.275, 0.8355, 0.8978, 0.2156, 0.995, 0.08092, 0.9949, 0.2157, 0.7692, 0.6559, 0.7297, 0.6955, 0.7297, 0.6559, 0.8393, 0.6028, 0.8789, 0.6424, 0.8393, 0.6424, 0.005, 0.005, 0.1592, 0.07917, 0.005, 0.07917, 0.2047, 0.09793, 0.1592, 0.1533, 0.1592, 0.07917, 0.1592, 0.2275, 0.2047, 0.172, 0.2047, 0.209, 0.5362, 0.1653, 0.6254, 0.1372, 0.6254, 0.1653, 0.3214, 0.5246, 0.3339, 0.5876, 0.3214, 0.5876, 0.523, 0.03318, 0.5097, 0.005, 0.523, 0.005, 0.005, 0.3759, 0.1592, 0.3017, 0.1592, 0.3759, 0.2618, 0.5876, 0.3214, 0.6, 0.2618, 0.6, 0.5216, 0.654, 0.5447, 0.654, 0.5447, 0.6935, 0.4958, 0.9208, 0.5353, 0.8812, 0.5353, 0.9208, 0.6354, 0.1653, 0.7444, 0.1935, 0.6354, 0.1935, 0.7444, 0.109, 0.6354, 0.0808, 0.7444, 0.0808, 0.7297, 0.765, 0.7692, 0.7419, 0.7692, 0.765, 0.1592, 0.3759, 0.005, 0.45, 0.005, 0.3759, 0.8789, 0.6028, 0.8393, 0.6424, 0.8393, 0.6028, 0.7297, 0.7419, 0.7692, 0.765, 0.7297, 0.765, 0.7692, 0.8045, 0.7297, 0.765, 0.7692, 0.765, 0.7544, 0.109, 0.8879, 0.1372, 0.7544, 0.1372, 0.8393, 0.6424, 0.8789, 0.6028, 0.8789, 0.6424, 0.7544, 0.0808, 0.8879, 0.109, 0.7544, 0.109, 0.824, 0.6424, 0.8393, 0.6028, 0.8393, 0.6424, 0.7544, 0.1653, 0.8879, 0.1935, 0.7544, 0.1935, 0.1592, 0.1533, 0.005, 0.07917, 0.1592, 0.07917, 0.7692, 0.6955, 0.7297, 0.7186, 0.7297, 0.6955, 0.9186, 0.3512, 0.9467, 0.38, 0.9186, 0.38, 0.8904, 0.38, 0.8622, 0.3512, 0.8904, 0.3512, 0.7297, 0.765, 0.7692, 0.7419, 0.7692, 0.765, 0.995, 0.4416, 0.8979, 0.4093, 0.995, 0.4093, 0.995, 0.288, 0.8979, 0.3203, 0.8978, 0.288, 0.2618, 0.5246, 0.3214, 0.5876, 0.2618, 0.5876, 0.1592, 0.005, 0.2047, 0.06094, 0.1592, 0.07917, 0.7297, 0.6559, 0.7692, 0.6955, 0.7297, 0.6955, 0.2618, 0.5246, 0.3214, 0.5122, 0.3214, 0.5246, 0.6545, 0.5214, 0.615, 0.5345, 0.615, 0.5214, 0.9749, 0.38, 0.9467, 0.3512, 0.9749, 0.3512, 0.858, 0.4448, 0.8879, 0.4167, 0.8879, 0.4448, 0.7692, 0.7419, 0.7297, 0.7186, 0.7692, 0.7186, 0.1592, 0.3017, 0.2047, 0.246, 0.2047, 0.2831, 0.6254, 0.1653, 0.5362, 0.1935, 0.5362, 0.1653, 0.6057, 0.8317, 0.553, 0.8712, 0.553, 0.8317, 0.3601, 0.3255, 0.4343, 0.3255, 0.4343, 0.4541, 0.7692, 0.7419, 0.7297, 0.7186, 0.7692, 0.7186, 0.5216, 0.5053, 0.5447, 0.5053, 0.5447, 0.5449, 0.8904, 0.3512, 0.9186, 0.38, 0.8904, 0.38, 0.652, 0.005, 0.6239, 0.06902, 0.6239, 0.005, 0.5675, 0.005, 0.5393, 0.06902, 0.5393, 0.005, 0.8393, 0.6424, 0.8789, 0.6578, 0.8393, 0.6578, 0.1592, 0.3759, 0.2047, 0.3201, 0.2047, 0.3571, 0.7692, 0.6955, 0.7297, 0.7186, 0.7297, 0.6955, 0.8789, 0.6424, 0.8943, 0.6028, 0.8943, 0.6424, 0.3235, 0.7959, 0.3631, 0.8355, 0.3235, 0.8355, 0.2438, 0.7179, 0.1126, 0.6784, 0.2438, 0.6784, 0.2438, 0.7575, 0.1126, 0.7179, 0.2438, 0.7179, 0.2438, 0.6388, 0.1126, 0.5993, 0.2438, 0.5993, 0.2438, 0.6784, 0.1126, 0.6388, 0.2438, 0.6388, 0.5869, 0.9536, 0.564, 0.9764, 0.6057, 0.99, 0.99, 0.8175, 0.9208, 0.7087, 0.8222, 0.8175, 0.7901, 0.2035, 0.8879, 0.3383, 0.7901, 0.3383, 0.005, 0.8701, 0.1036, 0.8875, 0.005, 0.8875, 0.9849, 0.3412, 0.995, 0.3203, 0.995, 0.4093, 0.5639, 0.9764, 0.5868, 0.9536, 0.6057, 0.99, 0.1036, 0.734, 0.005, 0.5993, 0.1036, 0.5993, 0.266, 0.8651, 0.2123, 0.7665, 0.266, 0.7665, 0.4191, 0.8597, 0.4191, 0.725, 0.4719, 0.8597, 0.1036, 0.734, 0.005, 0.7877, 0.005, 0.734, 0.1126, 0.7665, 0.1299, 0.8651, 0.1126, 0.8651, 0.1036, 0.7877, 0.005, 0.8701, 0.005, 0.7877, 0.2123, 0.8651, 0.1299, 0.7665, 0.2123, 0.7665, 0.7239, 0.435, 0.675, 0.3863, 0.7239, 0.3373, 0.465, 0.1825, 0.3957, 0.2013, 0.3957, 0.1825, 0.465, 0.2013, 0.3957, 0.1825, 0.3957, 0.2013, 0.7239, 0.435, 0.7239, 0.3373, 0.675, 0.3863, 0.4897, 0.005, 0.4897, 0.03901, 0.4732, 0.05488, 0.9381, 0.07092, 0.9721, 0.005, 0.9721, 0.07092, 0.662, 0.07092, 0.7968, 0.005, 0.7968, 0.07092, 0.995, 0.005, 0.9721, 0.07092, 0.9721, 0.005, 0.3409, 0.896, 0.275, 0.8445, 0.3409, 0.8445, 0.8085, 0.07092, 0.9381, 0.005, 0.9381, 0.07092, 0.9381, 0.005, 0.8085, 0.07092, 0.8085, 0.005, 0.9721, 0.07092, 0.995, 0.005, 0.995, 0.07092, 0.9721, 0.005, 0.9381, 0.07092, 0.9381, 0.005, 0.8393, 0.5874, 0.8789, 0.6028, 0.8393, 0.6028, 0.824, 0.6424, 0.8393, 0.6028, 0.8393, 0.6424, 0.8943, 0.6028, 0.8789, 0.6424, 0.8789, 0.6028, 0.8789, 0.6578, 0.8393, 0.6424, 0.8789, 0.6424, 0.7968, 0.005, 0.8085, 0.07092, 0.7968, 0.07092, 0.7968, 0.005, 0.8085, 0.07092, 0.7968, 0.07092, 0.2137, 0.005, 0.2466, 0.1398, 0.2137, 0.1398, 0.7108, 0.8552, 0.6157, 0.8552, 0.6157, 0.99, 0.3073, 0.787, 0.2911, 0.7708, 0.275, 0.7869, 0.275, 0.7869, 0.2911, 0.7708, 0.3073, 0.787, 0.3119, 0.4241, 0.3119, 0.4963, 0.2789, 0.4963, 0.2466, 0.2577, 0.2466, 0.3467, 0.2137, 0.3696, 0.2466, 0.212, 0.2137, 0.2348, 0.2137, 0.1398, 0.474, 0.1735, 0.3871, 0.1653, 0.5167, 0.1653, 0.99, 0.577, 0.9043, 0.5304, 0.99, 0.5304, 0.99, 0.5304, 0.9043, 0.577, 0.9043, 0.5304, 0.9043, 0.577, 0.99, 0.6624, 0.9043, 0.6624, 0.3518, 0.166, 0.3848, 0.2843, 0.3518, 0.3173, 0.3848, 0.2843, 0.3518, 0.166, 0.3848, 0.199, 0.5221, 0.9308, 0.4958, 0.9736, 0.4958, 0.9308, 0.5236, 0.3519, 0.4807, 0.3255, 0.5236, 0.3255, 0.4807, 0.3255, 0.4807, 0.3519, 0.4543, 0.3255, 0.5236, 0.3255, 0.5499, 0.3255, 0.5236, 0.3519, 0.5221, 0.9736, 0.4958, 0.9308, 0.5221, 0.9308, 0.5236, 0.3255, 0.4807, 0.3519, 0.4807, 0.3255, 0.5236, 0.3255, 0.5499, 0.3255, 0.5236, 0.3519, 0.4807, 0.3255, 0.4807, 0.3519, 0.4543, 0.3255, 0.4957, 0.7785, 0.543, 0.8521, 0.4957, 0.8521, 0.3045, 0.7109, 0.3375, 0.609, 0.3375, 0.7438, 0.3375, 0.609, 0.3045, 0.7109, 0.3375, 0.7438, 0.2528, 0.7109, 0.3045, 0.7575, 0.2528, 0.7575, 0.957, 0.8779, 0.99, 0.8801, 0.99, 0.9274, 0.1126, 0.8905, 0.1126, 0.8741, 0.221, 0.8741, 0.2309, 0.8905, 0.2309, 0.8839, 0.221, 0.8741, 0.8651, 0.6987, 0.9735, 0.6724, 0.9735, 0.6987, 0.1126, 0.8905, 0.1126, 0.8741, 0.221, 0.8741, 0.8511, 0.6987, 0.8651, 0.6724, 0.8651, 0.6987, 0.8445, 0.6987, 0.8511, 0.6724, 0.8511, 0.6987, 0.2309, 0.8905, 0.2309, 0.8839, 0.221, 0.8741, 0.8651, 0.6987, 0.9735, 0.6724, 0.9735, 0.6987, 0.8511, 0.6987, 0.8651, 0.6724, 0.8651, 0.6987, 0.8445, 0.6987, 0.8511, 0.6724, 0.8511, 0.6987, 0.4689, 0.6076, 0.4557, 0.6142, 0.4557, 0.6076, 0.4722, 0.6142, 0.4689, 0.6076, 0.4722, 0.6076, 0.4524, 0.6076, 0.4557, 0.6142, 0.4524, 0.6142, 0.4557, 0.6175, 0.4689, 0.6142, 0.4689, 0.6175, 0.4689, 0.6043, 0.4557, 0.6076, 0.4557, 0.6043, 0.3664, 0.6288, 0.3532, 0.6354, 0.3532, 0.6288, 0.3697, 0.6354, 0.3664, 0.6288, 0.3697, 0.6288, 0.3499, 0.6288, 0.3532, 0.6354, 0.3499, 0.6354, 0.3664, 0.6387, 0.3532, 0.6354, 0.3664, 0.6354, 0.3664, 0.6255, 0.3532, 0.6288, 0.3532, 0.6255, 0.3532, 0.6288, 0.3664, 0.6354, 0.3532, 0.6354, 0.3532, 0.6288, 0.3499, 0.6354, 0.3499, 0.6288, 0.3664, 0.6354, 0.3697, 0.6288, 0.3697, 0.6354, 0.3532, 0.6387, 0.3664, 0.6354, 0.3664, 0.6387, 0.3664, 0.6288, 0.3532, 0.6255, 0.3664, 0.6255, 0.8122, 0.99, 0.7792, 0.9498, 0.8122, 0.9498, 0.3857, 0.85, 0.396, 0.8459, 0.396, 0.85, 0.7208, 0.8898, 0.7692, 0.9031, 0.7208, 0.9031, 0.6016, 0.6733, 0.6334, 0.6733, 0.6334, 0.6402, 0.396, 0.8459, 0.3857, 0.7888, 0.396, 0.7888, 0.3262, 0.99, 0.3179, 0.9635, 0.3262, 0.9635, 0.6334, 0.6733, 0.6327, 0.7216, 0.6016, 0.6733, 0.7801, 0.3073, 0.7339, 0.2699, 0.7801, 0.2699, 0.7208, 0.9426, 0.7692, 0.99, 0.7208, 0.99, 0.8122, 0.6938, 0.7792, 0.6593, 0.8122, 0.6593, 0.248, 0.4036, 0.2699, 0.3786, 0.2699, 0.4036, 0.4101, 0.734, 0.3483, 0.7569, 0.3483, 0.734, 0.1957, 0.5778, 0.1907, 0.569, 0.1957, 0.569, 0.1907, 0.569, 0.1957, 0.5778, 0.1907, 0.5778, 0.411, 0.9207, 0.411, 0.9337, 0.377, 0.9139, 0.8122, 0.8229, 0.7792, 0.8102, 0.8122, 0.8102, 0.4047, 0.2225, 0.4177, 0.2148, 0.4177, 0.2225, 0.6327, 0.8452, 0.6645, 0.7216, 0.6327, 0.7216, 0.6334, 0.6733, 0.6327, 0.7216, 0.6645, 0.7216, 0.4296, 0.2524, 0.4119, 0.2454, 0.4119, 0.2993, 0.8637, 0.9029, 0.8712, 0.8951, 0.8333, 0.8951, 0.4473, 0.2524, 0.4296, 0.2524, 0.4296, 0.2993, 0.02854, 0.9086, 0.03944, 0.9298, 0.03944, 0.9086, 0.2506, 0.9086, 0.2572, 0.9152, 0.2572, 0.9232, 0.1167, 0.9298, 0.1101, 0.9232, 0.1101, 0.9152, 0.7785, 0.569, 0.7705, 0.5542, 0.7785, 0.5542, 0.7692, 0.8145, 0.7208, 0.8898, 0.7208, 0.8145, 0.8122, 0.6938, 0.7792, 0.7294, 0.7792, 0.6938, 0.6891, 0.5214, 0.6775, 0.5613, 0.6775, 0.5214, 0.436, 0.5171, 0.449, 0.5351, 0.449, 0.5171, 0.2519, 0.8851, 0.256, 0.8981, 0.2519, 0.8981, 0.3499, 0.6525, 0.363, 0.6471, 0.363, 0.6525, 0.8122, 0.6593, 0.7792, 0.6414, 0.8122, 0.6414, 0.465, 0.2993, 0.465, 0.2454, 0.4473, 0.2524, 0.6258, 0.2035, 0.6347, 0.2224, 0.6258, 0.2224, 0.7525, 0.2035, 0.7801, 0.2224, 0.7525, 0.2224, 0.3857, 0.7888, 0.396, 0.7847, 0.396, 0.7888, 0.8122, 0.7294, 0.7792, 0.7527, 0.7792, 0.7294, 0.6932, 0.2035, 0.7202, 0.2224, 0.6932, 0.2224, 0.1971, 0.493, 0.1722, 0.5179, 0.1722, 0.493, 0.8333, 0.8879, 0.8333, 0.8951, 0.8712, 0.8951, 0.6016, 0.5968, 0.6334, 0.5968, 0.6334, 0.6402, 0.6258, 0.2035, 0.6033, 0.2224, 0.6033, 0.2035, 0.7016, 0.5955, 0.7357, 0.5955, 0.6889, 0.612, 0.396, 0.8459, 0.4002, 0.7888, 0.4002, 0.8459, 0.2761, 0.3025, 0.2556, 0.3399, 0.2556, 0.3025, 0.7801, 0.3602, 0.7339, 0.3073, 0.7801, 0.3073, 0.7339, 0.3905, 0.7801, 0.3602, 0.7801, 0.3905, 0.2699, 0.4783, 0.248, 0.4534, 0.2699, 0.4534, 0.3331, 0.9385, 0.3671, 0.9385, 0.3671, 0.9455, 0.239, 0.5043, 0.2137, 0.4522, 0.239, 0.4522, 0.1005, 0.9398, 0.1215, 0.99, 0.1005, 0.99, 0.8122, 0.7868, 0.7792, 0.8102, 0.7792, 0.7868, 0.1907, 0.5778, 0.1819, 0.569, 0.1907, 0.569, 0.363, 0.6632, 0.3499, 0.6525, 0.363, 0.6525, 0.8222, 0.8879, 0.8222, 0.8951, 0.8333, 0.8951, 0.3609, 0.6177, 0.3458, 0.6025, 0.3458, 0.5594, 0.2556, 0.02937, 0.3224, 0.005, 0.3428, 0.02937, 0.4423, 0.4658, 0.436, 0.4728, 0.4423, 0.4728, 0.7785, 0.5137, 0.7879, 0.5285, 0.7785, 0.5285, 0.4306, 0.2148, 0.4177, 0.2225, 0.4177, 0.2148, 0.4306, 0.2148, 0.4177, 0.2225, 0.4306, 0.2354, 0.6645, 0.8452, 0.7108, 0.7216, 0.7108, 0.8452, 0.2761, 0.3025, 0.2556, 0.3025, 0.2556, 0.2091, 0.08115, 0.9398, 0.01, 0.99, 0.01, 0.9398, 0.7785, 0.5285, 0.7705, 0.5137, 0.7785, 0.5137, 0.03944, 0.9298, 0.02854, 0.9086, 0.03944, 0.9086, 0.1965, 0.9086, 0.1708, 0.9298, 0.1708, 0.9086, 0.02854, 0.9298, 0.01, 0.9169, 0.0182, 0.9086, 0.7705, 0.569, 0.7612, 0.5542, 0.7705, 0.5542, 0.3498, 0.99, 0.3869, 0.9635, 0.3869, 0.99, 0.01, 0.9169, 0.01, 0.9298, 0.02854, 0.9298, 0.7612, 0.5137, 0.7612, 0.5285, 0.7071, 0.5285, 0.1819, 0.5778, 0.177, 0.569, 0.1819, 0.569, 0.09353, 0.9298, 0.1001, 0.9232, 0.1001, 0.9152, 0.1907, 0.5778, 0.1819, 0.5827, 0.1819, 0.5778, 0.1819, 0.564, 0.1907, 0.569, 0.1819, 0.569, 0.1819, 0.569, 0.1907, 0.5778, 0.1819, 0.5778, 0.177, 0.569, 0.1819, 0.5778, 0.177, 0.5778, 0.3498, 0.99, 0.3262, 0.9635, 0.3498, 0.9635, 0.3869, 0.99, 0.3869, 0.9635, 0.3983, 0.9702, 0.6788, 0.2413, 0.6788, 0.2598, 0.6716, 0.2676, 0.4318, 0.5129, 0.4191, 0.5002, 0.436, 0.4868, 0.436, 0.5129, 0.4423, 0.5048, 0.449, 0.5129, 0.1761, 0.5359, 0.1901, 0.5421, 0.1761, 0.5421, 0.1901, 0.5421, 0.1971, 0.5359, 0.1971, 0.5421, 0.4191, 0.5002, 0.4319, 0.5129, 0.436, 0.4868, 0.4423, 0.4728, 0.436, 0.4868, 0.4423, 0.4868, 0.7785, 0.5542, 0.7879, 0.569, 0.7785, 0.569, 0.436, 0.5171, 0.449, 0.5351, 0.436, 0.5351, 0.449, 0.5129, 0.436, 0.5171, 0.436, 0.5129, 0.8122, 0.8394, 0.7792, 0.8229, 0.8122, 0.8229, 0.363, 0.6797, 0.3499, 0.6632, 0.363, 0.6632, 0.402, 0.9702, 0.3983, 0.9833, 0.3983, 0.9702, 0.7108, 0.631, 0.6645, 0.6642, 0.6645, 0.631, 0.466, 0.5002, 0.4619, 0.4935, 0.4544, 0.501, 0.4423, 0.5048, 0.436, 0.4868, 0.436, 0.5129, 0.4544, 0.501, 0.4619, 0.4935, 0.466, 0.5002, 0.8122, 0.9365, 0.7792, 0.9498, 0.7792, 0.9365, 0.7705, 0.5137, 0.7612, 0.5285, 0.7612, 0.5137, 0.5561, 0.2035, 0.5265, 0.2224, 0.5265, 0.2035, 0.6192, 0.2383, 0.6033, 0.2224, 0.5837, 0.252, 0.7202, 0.2035, 0.7525, 0.2224, 0.7202, 0.2224, 0.6347, 0.2224, 0.6932, 0.2035, 0.6932, 0.2224, 0.8122, 0.7868, 0.7792, 0.7527, 0.8122, 0.7527, 0.1972, 0.459, 0.1722, 0.484, 0.1722, 0.459, 0.2699, 0.4036, 0.248, 0.4285, 0.248, 0.4036, 0.6192, 0.2472, 0.5837, 0.2844, 0.5837, 0.252, 0.2699, 0.4285, 0.248, 0.4534, 0.248, 0.4285, 0.3942, 0.2993, 0.4119, 0.2993, 0.4119, 0.2454, 0.248, 0.4873, 0.2609, 0.5002, 0.248, 0.5002, 0.4435, 0.2148, 0.4306, 0.2354, 0.4306, 0.2148, 0.8122, 0.8628, 0.7792, 0.9365, 0.7792, 0.8628, 0.6645, 0.7216, 0.6327, 0.8452, 0.6327, 0.7216, 0.6723, 0.5955, 0.6889, 0.612, 0.7016, 0.5955, 0.8637, 0.9029, 0.8254, 0.9029, 0.8333, 0.8951, 0.3815, 0.7888, 0.3857, 0.8459, 0.3815, 0.8459, 0.848, 0.5112, 0.7996, 0.4401, 0.848, 0.3641, 0.2556, 0.05536, 0.3428, 0.1247, 0.2556, 0.1247, 0.8122, 0.8628, 0.7792, 0.8394, 0.8122, 0.8394, 0.7108, 0.6642, 0.6645, 0.7216, 0.6645, 0.6642, 0.7801, 0.4091, 0.7339, 0.3905, 0.7801, 0.3905, 0.288, 0.9398, 0.1408, 0.99, 0.1408, 0.9398, 0.6775, 0.5214, 0.6645, 0.5613, 0.6645, 0.5214, 0.7339, 0.2699, 0.7801, 0.2324, 0.7801, 0.2699, 0.239, 0.4522, 0.2137, 0.3786, 0.239, 0.3786, 0.7339, 0.3073, 0.6965, 0.3448, 0.6964, 0.3317, 0.6964, 0.3317, 0.6662, 0.3448, 0.6965, 0.3448, 0.6143, 0.7575, 0.6327, 0.7216, 0.5921, 0.681, 0.4101, 0.7569, 0.3622, 0.7706, 0.3483, 0.7569, 0.3428, 0.05536, 0.2556, 0.02937, 0.3428, 0.02937, 0.3224, 0.3025, 0.3428, 0.3399, 0.3224, 0.3643, 0.3104, 0.3636, 0.2851, 0.3115, 0.3104, 0.3115, 0.6143, 0.7575, 0.5921, 0.681, 0.6327, 0.7216, 0.3428, 0.2091, 0.2556, 0.1247, 0.3428, 0.1247, 0.848, 0.5112, 0.848, 0.3641, 0.7996, 0.4401, 0.239, 0.5258, 0.2137, 0.5688, 0.2137, 0.5258, 0.08115, 0.9398, 0.1005, 0.99, 0.08115, 0.99, 0.1408, 0.9398, 0.1215, 0.99, 0.1215, 0.9398, 0.2851, 0.3636, 0.3104, 0.385, 0.2851, 0.385, 0.4576, 0.6737, 0.4576, 0.6605, 0.4297, 0.6326, 0.3823, 0.6737, 0.4297, 0.6326, 0.4576, 0.6737, 0.7208, 0.9031, 0.7692, 0.9426, 0.7208, 0.9426, 0.09353, 0.9086, 0.1001, 0.9152, 0.09353, 0.9298, 0.2137, 0.5043, 0.239, 0.5258, 0.2137, 0.5258, 0.1907, 0.569, 0.1819, 0.564, 0.1907, 0.564, 0.436, 0.5129, 0.449, 0.5171, 0.449, 0.5129, 0.3962, 0.7706, 0.3483, 0.7569, 0.4101, 0.7569, 0.3079, 0.9398, 0.288, 0.99, 0.288, 0.9398, 0.377, 0.9555, 0.3671, 0.9456, 0.3498, 0.9635, 0.5561, 0.2224, 0.6033, 0.2035, 0.6033, 0.2224, 0.1819, 0.5827, 0.1907, 0.5778, 0.1907, 0.5827, 0.4101, 0.4769, 0.4101, 0.5199, 0.395, 0.5352, 0.3857, 0.8459, 0.396, 0.85, 0.3857, 0.85, 0.3857, 0.8459, 0.396, 0.7888, 0.396, 0.8459, 0.396, 0.7888, 0.3857, 0.7847, 0.396, 0.7847, 0.3857, 0.8459, 0.3815, 0.7888, 0.3857, 0.7888, 0.396, 0.8459, 0.4002, 0.7888, 0.4002, 0.8459, 0.6185, 0.4795, 0.629, 0.4726, 0.629, 0.4795, 0.6236, 0.4294, 0.6106, 0.4224, 0.6236, 0.4224, 0.6106, 0.4224, 0.6171, 0.4064, 0.6236, 0.4224, 0.6236, 0.4224, 0.6301, 0.4064, 0.6366, 0.4224, 0.6366, 0.4224, 0.6431, 0.4064, 0.6497, 0.4224, 0.5715, 0.4224, 0.578, 0.4064, 0.5845, 0.4224, 0.5845, 0.4224, 0.591, 0.4064, 0.5975, 0.4224, 0.5975, 0.4224, 0.6041, 0.4064, 0.6106, 0.4224, 0.5975, 0.4224, 0.6106, 0.4294, 0.5975, 0.4294, 0.5845, 0.4526, 0.5714, 0.4394, 0.5845, 0.4394, 0.6498, 0.4726, 0.6394, 0.4795, 0.6394, 0.4726, 0.5975, 0.4526, 0.5845, 0.4394, 0.5975, 0.4394, 0.5977, 0.4726, 0.5873, 0.4795, 0.5873, 0.4726, 0.591, 0.3738, 0.5976, 0.3851, 0.578, 0.3964, 0.5976, 0.3851, 0.591, 0.3964, 0.578, 0.3964, 0.6106, 0.4526, 0.6237, 0.4394, 0.6237, 0.4526, 0.6106, 0.4224, 0.6171, 0.4064, 0.6236, 0.4224, 0.6236, 0.4224, 0.6301, 0.4064, 0.6366, 0.4224, 0.6366, 0.4224, 0.6431, 0.4064, 0.6497, 0.4224, 0.5715, 0.4224, 0.578, 0.4064, 0.5845, 0.4224, 0.5845, 0.4224, 0.591, 0.4064, 0.5975, 0.4224, 0.5975, 0.4224, 0.6041, 0.4064, 0.6106, 0.4224, 0.6236, 0.4294, 0.6366, 0.4224, 0.6366, 0.4294, 0.6106, 0.4394, 0.5975, 0.4526, 0.5975, 0.4394, 0.5976, 0.3851, 0.591, 0.3964, 0.5715, 0.3851, 0.5715, 0.3851, 0.578, 0.3738, 0.591, 0.3738, 0.5977, 0.4795, 0.5873, 0.4726, 0.5977, 0.4726, 0.6498, 0.4526, 0.6367, 0.4394, 0.6498, 0.4394, 0.5975, 0.4294, 0.5845, 0.4224, 0.5975, 0.4224, 0.629, 0.4795, 0.6394, 0.4726, 0.6394, 0.4795, 0.6106, 0.4294, 0.5975, 0.4224, 0.6106, 0.4224, 0.5845, 0.4224, 0.5715, 0.4294, 0.5715, 0.4224, 0.6236, 0.4294, 0.6106, 0.4224, 0.6236, 0.4224, 0.6366, 0.4294, 0.6497, 0.4224, 0.6497, 0.4294, 0.6185, 0.4726, 0.6081, 0.4795, 0.6081, 0.4726, 0.629, 0.4726, 0.6394, 0.4795, 0.629, 0.4795, 0.5976, 0.3851, 0.591, 0.3964, 0.578, 0.3964, 0.6081, 0.4795, 0.5977, 0.4726, 0.6081, 0.4726, 0.6106, 0.4394, 0.5975, 0.4526, 0.5975, 0.4394, 0.6237, 0.4394, 0.6367, 0.4526, 0.6237, 0.4526, 0.6237, 0.4394, 0.6367, 0.4526, 0.6237, 0.4526, 0.6367, 0.4526, 0.6498, 0.4394, 0.6498, 0.4526, 0.591, 0.3738, 0.591, 0.3964, 0.5715, 0.3851, 0.5975, 0.4526, 0.5845, 0.4394, 0.5975, 0.4394, 0.5845, 0.4526, 0.5714, 0.4394, 0.5845, 0.4394, 0.6366, 0.4294, 0.6497, 0.4224, 0.6497, 0.4294, 0.5845, 0.4224, 0.5715, 0.4294, 0.5715, 0.4224, 0.6394, 0.4795, 0.6498, 0.4726, 0.6498, 0.4795, 0.6185, 0.4795, 0.629, 0.4726, 0.629, 0.4795, 0.6106, 0.4526, 0.6237, 0.4394, 0.6237, 0.4526, 0.6081, 0.4726, 0.6185, 0.4795, 0.6081, 0.4795, 0.5975, 0.4294, 0.5845, 0.4224, 0.5975, 0.4224, 0.6236, 0.4294, 0.6366, 0.4224, 0.6366, 0.4294, 0.6081, 0.4795, 0.5977, 0.4726, 0.6081, 0.4726, 0.6185, 0.4795, 0.6081, 0.4726, 0.6185, 0.4726, 0.5975, 0.4294, 0.6106, 0.4224, 0.6106, 0.4294, 0.6106, 0.4224, 0.5975, 0.4224, 0.6041, 0.4064, 0.5975, 0.4224, 0.5845, 0.4224, 0.591, 0.4064, 0.5845, 0.4224, 0.5715, 0.4224, 0.578, 0.4064, 0.6497, 0.4224, 0.6366, 0.4224, 0.6431, 0.4064, 0.6366, 0.4224, 0.6236, 0.4224, 0.6301, 0.4064, 0.6236, 0.4224, 0.6106, 0.4224, 0.6171, 0.4064, 0.6106, 0.4294, 0.6236, 0.4224, 0.6236, 0.4294, 0.5714, 0.4526, 0.5845, 0.4394, 0.5845, 0.4526, 0.5873, 0.4726, 0.5977, 0.4795, 0.5873, 0.4795, 0.5845, 0.4526, 0.5975, 0.4394, 0.5975, 0.4526, 0.6394, 0.4726, 0.6498, 0.4795, 0.6394, 0.4795, 0.591, 0.3964, 0.578, 0.3964, 0.5715, 0.3851, 0.5715, 0.3851, 0.578, 0.3738, 0.591, 0.3738, 0.6106, 0.4394, 0.6237, 0.4526, 0.6106, 0.4526, 0.6106, 0.4224, 0.5975, 0.4224, 0.6041, 0.4064, 0.5975, 0.4224, 0.5845, 0.4224, 0.591, 0.4064, 0.5845, 0.4224, 0.5715, 0.4224, 0.578, 0.4064, 0.6497, 0.4224, 0.6366, 0.4224, 0.6431, 0.4064, 0.6366, 0.4224, 0.6236, 0.4224, 0.6301, 0.4064, 0.6236, 0.4224, 0.6106, 0.4224, 0.6171, 0.4064, 0.5975, 0.4294, 0.5845, 0.4224, 0.5975, 0.4224, 0.5975, 0.4394, 0.6106, 0.4526, 0.5975, 0.4526, 0.591, 0.3964, 0.578, 0.3964, 0.5715, 0.3851, 0.5715, 0.3851, 0.578, 0.3738, 0.591, 0.3738, 0.6394, 0.4795, 0.6498, 0.4726, 0.6498, 0.4795, 0.6498, 0.4394, 0.6367, 0.4526, 0.6367, 0.4394, 0.6236, 0.4294, 0.6366, 0.4224, 0.6366, 0.4294, 0.6081, 0.4795, 0.5977, 0.4726, 0.6081, 0.4726, 0.6106, 0.4294, 0.6236, 0.4224, 0.6236, 0.4294, 0.6366, 0.4224, 0.6497, 0.4294, 0.6366, 0.4294, 0.5975, 0.4294, 0.6106, 0.4224, 0.6106, 0.4294, 0.5845, 0.4294, 0.5715, 0.4224, 0.5845, 0.4224, 0.629, 0.4795, 0.6185, 0.4726, 0.629, 0.4726, 0.6081, 0.4726, 0.5977, 0.4795, 0.5977, 0.4726, 0.5976, 0.3851, 0.591, 0.3964, 0.578, 0.3964, 0.629, 0.4795, 0.6394, 0.4726, 0.6394, 0.4795, 0.5975, 0.4394, 0.6106, 0.4526, 0.5975, 0.4526, 0.6237, 0.4526, 0.6367, 0.4394, 0.6367, 0.4526, 0.6237, 0.4526, 0.6367, 0.4394, 0.6367, 0.4526, 0.6498, 0.4526, 0.6367, 0.4394, 0.6498, 0.4394, 0.578, 0.3964, 0.5715, 0.3851, 0.578, 0.3738, 0.5845, 0.4526, 0.5975, 0.4394, 0.5975, 0.4526, 0.5714, 0.4526, 0.5845, 0.4394, 0.5845, 0.4526, 0.5845, 0.4294, 0.5715, 0.4224, 0.5845, 0.4224, 0.6366, 0.4224, 0.6497, 0.4294, 0.6366, 0.4294, 0.5873, 0.4726, 0.5977, 0.4795, 0.5873, 0.4795, 0.6185, 0.4795, 0.6081, 0.4726, 0.6185, 0.4726, 0.6106, 0.4394, 0.6237, 0.4526, 0.6106, 0.4526, 0.629, 0.4726, 0.6185, 0.4795, 0.6185, 0.4726, 0.6236, 0.4294, 0.6366, 0.4224, 0.6366, 0.4294, 0.5975, 0.4294, 0.5845, 0.4224, 0.5975, 0.4224, 0.629, 0.4795, 0.6394, 0.4726, 0.6394, 0.4795, 0.2528, 0.609, 0.3045, 0.609, 0.3045, 0.7109, 0.5051, 0.5714, 0.5216, 0.5549, 0.5447, 0.5944, 0.5216, 0.5549, 0.5447, 0.5549, 0.5447, 0.5944, 0.7297, 0.7186, 0.7297, 0.6955, 0.7692, 0.6955, 0.523, 0.06136, 0.5097, 0.06136, 0.5097, 0.03318, 0.4958, 0.8712, 0.4957, 0.8521, 0.543, 0.8521, 0.8978, 0.288, 0.8978, 0.2156, 0.9949, 0.2157, 0.04455, 0.459, 0.08411, 0.459, 0.08411, 0.5903, 0.5957, 0.005, 0.5957, 0.06902, 0.5675, 0.06902, 0.8943, 0.6028, 0.8943, 0.6424, 0.8789, 0.6424, 0.5051, 0.6935, 0.5051, 0.6705, 0.5447, 0.6935, 0.5051, 0.6705, 0.5216, 0.654, 0.5447, 0.6935, 0.005, 0.3017, 0.005, 0.2275, 0.1592, 0.2275, 0.7692, 0.8045, 0.7297, 0.8045, 0.7297, 0.765, 0.6254, 0.109, 0.6254, 0.1372, 0.5362, 0.1372, 0.2494, 0.5876, 0.2494, 0.5246, 0.2618, 0.5246, 0.6354, 0.1372, 0.6354, 0.109, 0.7444, 0.109, 0.523, 0.1177, 0.5097, 0.1177, 0.5097, 0.08955, 0.7692, 0.8045, 0.7297, 0.8045, 0.7297, 0.765, 0.553, 0.7526, 0.5661, 0.7526, 0.5661, 0.7921, 0.7692, 0.6559, 0.7692, 0.6955, 0.7297, 0.6955, 0.8393, 0.6028, 0.8393, 0.5874, 0.8789, 0.5874, 0.8879, 0.1372, 0.8879, 0.1653, 0.7544, 0.1653, 0.7297, 0.7419, 0.7297, 0.7186, 0.7692, 0.7186, 0.553, 0.8317, 0.553, 0.7921, 0.5661, 0.7921, 0.7297, 0.7186, 0.7692, 0.7186, 0.7692, 0.7419, 0.858, 0.4448, 0.8879, 0.4448, 0.8879, 0.473, 0.7297, 0.765, 0.7692, 0.765, 0.7692, 0.8045, 0.005, 0.5903, 0.005, 0.459, 0.04455, 0.459, 0.6254, 0.0808, 0.6254, 0.109, 0.5362, 0.109, 0.7444, 0.1653, 0.6354, 0.1653, 0.6354, 0.1372, 0.1237, 0.459, 0.1632, 0.459, 0.1632, 0.5903, 0.1592, 0.3759, 0.2047, 0.3941, 0.2047, 0.4312, 0.1592, 0.1533, 0.1592, 0.2275, 0.005, 0.2275, 0.8393, 0.6424, 0.8789, 0.6424, 0.8789, 0.6578, 0.947, 0.9196, 0.947, 0.9061, 0.8734, 0.9061, 0.523, 0.08955, 0.5097, 0.08955, 0.5097, 0.06136, 0.5051, 0.6935, 0.5051, 0.6705, 0.5447, 0.6935, 0.5051, 0.6705, 0.5216, 0.654, 0.5447, 0.6935, 0.99, 0.8175, 0.8222, 0.8175, 0.9208, 0.7087, 0.8222, 0.8175, 0.8222, 0.7087, 0.9208, 0.7087, 0.947, 0.9196, 0.86, 0.9196, 0.8734, 0.9061, 0.08411, 0.459, 0.1237, 0.459, 0.1237, 0.5903, 0.6239, 0.005, 0.6239, 0.06902, 0.5957, 0.06902, 0.8879, 0.4167, 0.858, 0.4167, 0.858, 0.3885, 0.5051, 0.4722, 0.5216, 0.4558, 0.5447, 0.4953, 0.5216, 0.4558, 0.5447, 0.4558, 0.5447, 0.4953, 0.858, 0.473, 0.8879, 0.473, 0.8879, 0.5012, 0.7692, 0.765, 0.7297, 0.765, 0.7297, 0.7419, 0.5051, 0.4953, 0.5051, 0.4722, 0.5447, 0.4953, 0.5051, 0.4722, 0.5216, 0.4558, 0.5447, 0.4953, 0.7692, 0.6955, 0.7692, 0.7186, 0.7297, 0.7186, 0.8393, 0.6028, 0.8393, 0.6424, 0.824, 0.6424, 0.5447, 0.6044, 0.5447, 0.644, 0.5216, 0.6044, 0.5447, 0.644, 0.5051, 0.644, 0.5051, 0.6209, 0.8393, 0.6028, 0.8393, 0.5874, 0.8789, 0.5874, 0.7297, 0.6955, 0.7297, 0.6559, 0.7692, 0.6559, 0.995, 0.5138, 0.8979, 0.514, 0.8979, 0.4416, 0.275, 0.7959, 0.3145, 0.7959, 0.3145, 0.8355, 0.8978, 0.2156, 0.8979, 0.0808, 0.995, 0.08092, 0.7692, 0.6559, 0.7692, 0.6955, 0.7297, 0.6955, 0.8393, 0.6028, 0.8789, 0.6028, 0.8789, 0.6424, 0.005, 0.005, 0.1592, 0.005, 0.1592, 0.07917, 0.2047, 0.09793, 0.2047, 0.135, 0.1592, 0.1533, 0.1592, 0.2275, 0.1592, 0.1533, 0.2047, 0.172, 0.5362, 0.1653, 0.5362, 0.1372, 0.6254, 0.1372, 0.3214, 0.5246, 0.3339, 0.5246, 0.3339, 0.5876, 0.523, 0.03318, 0.5097, 0.03318, 0.5097, 0.005, 0.005, 0.3759, 0.005, 0.3017, 0.1592, 0.3017, 0.2618, 0.5876, 0.3214, 0.5876, 0.3214, 0.6, 0.5051, 0.6935, 0.5051, 0.6705, 0.5447, 0.6935, 0.5051, 0.6705, 0.5216, 0.654, 0.5447, 0.6935, 0.4958, 0.9208, 0.4958, 0.8812, 0.5353, 0.8812, 0.6354, 0.1653, 0.7444, 0.1653, 0.7444, 0.1935, 0.7444, 0.109, 0.6354, 0.109, 0.6354, 0.0808, 0.7297, 0.765, 0.7297, 0.7419, 0.7692, 0.7419, 0.1592, 0.3759, 0.1592, 0.45, 0.005, 0.45, 0.8789, 0.6028, 0.8789, 0.6424, 0.8393, 0.6424, 0.7297, 0.7419, 0.7692, 0.7419, 0.7692, 0.765, 0.7692, 0.8045, 0.7297, 0.8045, 0.7297, 0.765, 0.7544, 0.109, 0.8879, 0.109, 0.8879, 0.1372, 0.8393, 0.6424, 0.8393, 0.6028, 0.8789, 0.6028, 0.7544, 0.0808, 0.8879, 0.0808, 0.8879, 0.109, 0.824, 0.6424, 0.824, 0.6028, 0.8393, 0.6028, 0.7544, 0.1653, 0.8879, 0.1653, 0.8879, 0.1935, 0.1592, 0.1533, 0.005, 0.1533, 0.005, 0.07917, 0.7692, 0.6955, 0.7692, 0.7186, 0.7297, 0.7186, 0.9186, 0.3512, 0.9467, 0.3512, 0.9467, 0.38, 0.8904, 0.38, 0.8622, 0.38, 0.8622, 0.3512, 0.7297, 0.765, 0.7297, 0.7419, 0.7692, 0.7419, 0.995, 0.4416, 0.8979, 0.4416, 0.8979, 0.4093, 0.995, 0.288, 0.995, 0.3203, 0.8979, 0.3203, 0.2618, 0.5246, 0.3214, 0.5246, 0.3214, 0.5876, 0.1592, 0.005, 0.2047, 0.02389, 0.2047, 0.06094, 0.7297, 0.6559, 0.7692, 0.6559, 0.7692, 0.6955, 0.2618, 0.5246, 0.2618, 0.5122, 0.3214, 0.5122, 0.6545, 0.5214, 0.6545, 0.5741, 0.615, 0.5345, 0.9749, 0.38, 0.9467, 0.38, 0.9467, 0.3512, 0.858, 0.4448, 0.858, 0.4167, 0.8879, 0.4167, 0.7692, 0.7419, 0.7297, 0.7419, 0.7297, 0.7186, 0.1592, 0.3017, 0.1592, 0.2275, 0.2047, 0.246, 0.6254, 0.1653, 0.6254, 0.1935, 0.5362, 0.1935, 0.6057, 0.8317, 0.6057, 0.8712, 0.553, 0.8712, 0.4715, 0.3898, 0.4343, 0.4541, 0.4343, 0.3255, 0.4343, 0.4541, 0.3601, 0.4541, 0.323, 0.3898, 0.3601, 0.3255, 0.4343, 0.4541, 0.323, 0.3898, 0.7692, 0.7419, 0.7297, 0.7419, 0.7297, 0.7186, 0.5051, 0.5449, 0.5051, 0.5218, 0.5447, 0.5449, 0.5051, 0.5218, 0.5216, 0.5053, 0.5447, 0.5449, 0.8904, 0.3512, 0.9186, 0.3512, 0.9186, 0.38, 0.652, 0.005, 0.652, 0.06902, 0.6239, 0.06902, 0.5675, 0.005, 0.5675, 0.06902, 0.5393, 0.06902, 0.8393, 0.6424, 0.8789, 0.6424, 0.8789, 0.6578, 0.1592, 0.3759, 0.1592, 0.3017, 0.2047, 0.3201, 0.7692, 0.6955, 0.7692, 0.7186, 0.7297, 0.7186, 0.8789, 0.6424, 0.8789, 0.6028, 0.8943, 0.6028, 0.3235, 0.7959, 0.3631, 0.7959, 0.3631, 0.8355, 0.2438, 0.7179, 0.1126, 0.7179, 0.1126, 0.6784, 0.2438, 0.7575, 0.1126, 0.7575, 0.1126, 0.7179, 0.2438, 0.6388, 0.1126, 0.6388, 0.1126, 0.5993, 0.2438, 0.6784, 0.1126, 0.6784, 0.1126, 0.6388, 0.6057, 0.8812, 0.5869, 0.8812, 0.5869, 0.9536, 0.564, 0.9764, 0.5431, 0.9764, 0.5431, 0.99, 0.6057, 0.99, 0.6057, 0.8812, 0.5869, 0.9536, 0.564, 0.9764, 0.5431, 0.99, 0.6057, 0.99, 0.99, 0.7087, 0.9208, 0.7087, 0.99, 0.8175, 0.9208, 0.7087, 0.8222, 0.7087, 0.8222, 0.8175, 0.7901, 0.2035, 0.8879, 0.2035, 0.8879, 0.3383, 0.005, 0.8701, 0.1036, 0.8701, 0.1036, 0.8875, 0.8979, 0.4094, 0.8979, 0.3885, 0.9849, 0.3885, 0.9849, 0.3412, 0.8979, 0.3412, 0.8979, 0.3203, 0.995, 0.4093, 0.8979, 0.4094, 0.9849, 0.3885, 0.9849, 0.3412, 0.8979, 0.3203, 0.995, 0.3203, 0.995, 0.4093, 0.9849, 0.3885, 0.9849, 0.3412, 0.5431, 0.99, 0.5431, 0.9764, 0.5639, 0.9764, 0.5868, 0.9536, 0.5869, 0.8812, 0.6057, 0.8812, 0.6057, 0.99, 0.5431, 0.99, 0.5639, 0.9764, 0.5868, 0.9536, 0.6057, 0.8812, 0.6057, 0.99, 0.1036, 0.734, 0.005, 0.734, 0.005, 0.5993, 0.266, 0.8651, 0.2123, 0.8651, 0.2123, 0.7665, 0.4191, 0.725, 0.3499, 0.725, 0.3501, 0.7062, 0.3501, 0.7062, 0.3499, 0.6887, 0.4191, 0.725, 0.3499, 0.6887, 0.4323, 0.6887, 0.4191, 0.725, 0.4323, 0.6887, 0.4719, 0.725, 0.4191, 0.725, 0.4719, 0.725, 0.4719, 0.8597, 0.4191, 0.725, 0.4719, 0.8597, 0.4323, 0.896, 0.4191, 0.8597, 0.4323, 0.896, 0.3499, 0.896, 0.4191, 0.8597, 0.3501, 0.8787, 0.3501, 0.8598, 0.4191, 0.8597, 0.3499, 0.896, 0.3501, 0.8787, 0.4191, 0.8597, 0.1036, 0.734, 0.1036, 0.7877, 0.005, 0.7877, 0.1126, 0.7665, 0.1299, 0.7665, 0.1299, 0.8651, 0.1036, 0.7877, 0.1036, 0.8701, 0.005, 0.8701, 0.2123, 0.8651, 0.1299, 0.8651, 0.1299, 0.7665, 0.465, 0.1825, 0.465, 0.2013, 0.3957, 0.2013, 0.465, 0.2013, 0.465, 0.1825, 0.3957, 0.1825, 0.4732, 0.1064, 0.4897, 0.1222, 0.4897, 0.1563, 0.4897, 0.1563, 0.3601, 0.1563, 0.4732, 0.1064, 0.3601, 0.1563, 0.3518, 0.148, 0.4732, 0.1064, 0.3518, 0.148, 0.3518, 0.01324, 0.4732, 0.1064, 0.3518, 0.01324, 0.3601, 0.005, 0.4732, 0.05488, 0.4732, 0.1064, 0.3518, 0.01324, 0.4732, 0.05488, 0.3601, 0.005, 0.4897, 0.005, 0.4732, 0.05488, 0.9381, 0.07092, 0.9381, 0.005, 0.9721, 0.005, 0.662, 0.07092, 0.662, 0.005, 0.7968, 0.005, 0.995, 0.005, 0.995, 0.07092, 0.9721, 0.07092, 0.3409, 0.896, 0.275, 0.896, 0.275, 0.8445, 0.8085, 0.07092, 0.8085, 0.005, 0.9381, 0.005, 0.9381, 0.005, 0.9381, 0.07092, 0.8085, 0.07092, 0.9721, 0.07092, 0.9721, 0.005, 0.995, 0.005, 0.9721, 0.005, 0.9721, 0.07092, 0.9381, 0.07092, 0.8393, 0.5874, 0.8789, 0.5874, 0.8789, 0.6028, 0.824, 0.6424, 0.824, 0.6028, 0.8393, 0.6028, 0.8943, 0.6028, 0.8943, 0.6424, 0.8789, 0.6424, 0.8789, 0.6578, 0.8393, 0.6578, 0.8393, 0.6424, 0.7968, 0.005, 0.8085, 0.005, 0.8085, 0.07092, 0.7968, 0.005, 0.8085, 0.005, 0.8085, 0.07092, 0.2137, 0.005, 0.2466, 0.005, 0.2466, 0.1398, 0.7108, 0.8552, 0.6157, 0.99, 0.7108, 0.99, 0.2789, 0.4963, 0.2789, 0.4012, 0.3119, 0.4241, 0.2789, 0.4012, 0.3119, 0.4012, 0.3119, 0.4241, 0.2466, 0.3467, 0.2466, 0.3696, 0.2137, 0.3696, 0.2137, 0.3696, 0.2137, 0.2348, 0.2466, 0.2577, 0.2137, 0.2348, 0.2466, 0.2348, 0.2466, 0.2577, 0.2137, 0.1398, 0.2466, 0.1398, 0.2466, 0.212, 0.2466, 0.212, 0.2466, 0.2348, 0.2137, 0.2348, 0.5167, 0.1653, 0.5167, 0.1993, 0.474, 0.1735, 0.5167, 0.1993, 0.5002, 0.2151, 0.474, 0.1735, 0.5002, 0.2666, 0.5167, 0.2825, 0.474, 0.3083, 0.5167, 0.2825, 0.5167, 0.3165, 0.474, 0.3083, 0.5167, 0.3165, 0.3871, 0.3165, 0.474, 0.3083, 0.3871, 0.3165, 0.3788, 0.3083, 0.474, 0.3083, 0.474, 0.1735, 0.3788, 0.1735, 0.3871, 0.1653, 0.5002, 0.2666, 0.474, 0.3083, 0.5002, 0.2151, 0.474, 0.3083, 0.474, 0.1735, 0.5002, 0.2151, 0.99, 0.577, 0.9043, 0.577, 0.9043, 0.5304, 0.99, 0.5304, 0.99, 0.577, 0.9043, 0.577, 0.9043, 0.577, 0.99, 0.577, 0.99, 0.6624, 0.3518, 0.166, 0.3848, 0.199, 0.3848, 0.2843, 0.3848, 0.2843, 0.3518, 0.3173, 0.3518, 0.166, 0.5221, 0.9308, 0.5221, 0.9736, 0.4958, 0.9736, 0.5236, 0.3519, 0.4807, 0.3519, 0.4807, 0.3255, 0.5221, 0.9736, 0.4958, 0.9736, 0.4958, 0.9308, 0.5236, 0.3255, 0.5236, 0.3519, 0.4807, 0.3519, 0.4957, 0.7785, 0.543, 0.7785, 0.543, 0.8521, 0.3045, 0.7109, 0.3045, 0.609, 0.3375, 0.609, 0.3375, 0.609, 0.3045, 0.609, 0.3045, 0.7109, 0.2528, 0.7109, 0.3045, 0.7109, 0.3045, 0.7575, 0.99, 0.9274, 0.99, 0.99, 0.957, 0.9296, 0.99, 0.99, 0.8222, 0.99, 0.957, 0.9296, 0.8222, 0.99, 0.8222, 0.9296, 0.957, 0.9296, 0.957, 0.8779, 0.8222, 0.8779, 0.8222, 0.8175, 0.957, 0.8779, 0.8222, 0.8175, 0.99, 0.8175, 0.99, 0.9274, 0.957, 0.9296, 0.957, 0.8779, 0.957, 0.8779, 0.99, 0.8175, 0.99, 0.8801, 0.221, 0.8741, 0.2309, 0.8839, 0.2309, 0.8905, 0.2309, 0.8905, 0.1126, 0.8905, 0.221, 0.8741, 0.221, 0.8741, 0.1126, 0.8741, 0.1126, 0.8905, 0.1126, 0.8905, 0.2309, 0.8905, 0.221, 0.8741, 0.8651, 0.6987, 0.8651, 0.6724, 0.9735, 0.6724, 0.221, 0.8741, 0.2309, 0.8839, 0.2309, 0.8905, 0.2309, 0.8905, 0.1126, 0.8905, 0.221, 0.8741, 0.8511, 0.6987, 0.8511, 0.6724, 0.8651, 0.6724, 0.8445, 0.6987, 0.8445, 0.6724, 0.8511, 0.6724, 0.221, 0.8741, 0.1126, 0.8741, 0.1126, 0.8905, 0.1126, 0.8905, 0.2309, 0.8905, 0.221, 0.8741, 0.8651, 0.6987, 0.8651, 0.6724, 0.9735, 0.6724, 0.8511, 0.6987, 0.8511, 0.6724, 0.8651, 0.6724, 0.8445, 0.6987, 0.8445, 0.6724, 0.8511, 0.6724, 0.4689, 0.6076, 0.4689, 0.6142, 0.4557, 0.6142, 0.4722, 0.6142, 0.4689, 0.6142, 0.4689, 0.6076, 0.4524, 0.6076, 0.4557, 0.6076, 0.4557, 0.6142, 0.4557, 0.6175, 0.4557, 0.6142, 0.4689, 0.6142, 0.4689, 0.6043, 0.4689, 0.6076, 0.4557, 0.6076, 0.3664, 0.6288, 0.3664, 0.6354, 0.3532, 0.6354, 0.3697, 0.6354, 0.3664, 0.6354, 0.3664, 0.6288, 0.3499, 0.6288, 0.3532, 0.6288, 0.3532, 0.6354, 0.3664, 0.6387, 0.3532, 0.6387, 0.3532, 0.6354, 0.3664, 0.6255, 0.3664, 0.6288, 0.3532, 0.6288, 0.3532, 0.6288, 0.3664, 0.6288, 0.3664, 0.6354, 0.3532, 0.6288, 0.3532, 0.6354, 0.3499, 0.6354, 0.3664, 0.6354, 0.3664, 0.6288, 0.3697, 0.6288, 0.3532, 0.6387, 0.3532, 0.6354, 0.3664, 0.6354, 0.3664, 0.6288, 0.3532, 0.6288, 0.3532, 0.6255, 0.8122, 0.99, 0.7792, 0.99, 0.7792, 0.9498, 0.3857, 0.85, 0.3857, 0.8459, 0.396, 0.8459, 0.7208, 0.8898, 0.7692, 0.8898, 0.7692, 0.9031, 0.6334, 0.5968, 0.6016, 0.5968, 0.6334, 0.6402, 0.6016, 0.5968, 0.6016, 0.6733, 0.6334, 0.6402, 0.396, 0.8459, 0.3857, 0.8459, 0.3857, 0.7888, 0.3262, 0.99, 0.3179, 0.99, 0.3179, 0.9635, 0.6334, 0.6733, 0.6645, 0.7216, 0.6327, 0.7216, 0.7801, 0.3073, 0.7339, 0.3073, 0.7339, 0.2699, 0.7208, 0.9426, 0.7692, 0.9426, 0.7692, 0.99, 0.8122, 0.6938, 0.7792, 0.6938, 0.7792, 0.6593, 0.248, 0.4036, 0.248, 0.3786, 0.2699, 0.3786, 0.4101, 0.734, 0.4101, 0.7569, 0.3483, 0.7569, 0.1957, 0.5778, 0.1907, 0.5778, 0.1907, 0.569, 0.1907, 0.569, 0.1957, 0.569, 0.1957, 0.5778, 0.4343, 0.9077, 0.4343, 0.9207, 0.411, 0.9139, 0.4343, 0.9207, 0.411, 0.9207, 0.411, 0.9139, 0.411, 0.9337, 0.4343, 0.9337, 0.411, 0.9404, 0.4343, 0.9337, 0.4343, 0.9467, 0.411, 0.9404, 0.4343, 0.9467, 0.411, 0.9467, 0.411, 0.9404, 0.411, 0.9404, 0.377, 0.9404, 0.411, 0.9337, 0.377, 0.9404, 0.377, 0.9139, 0.411, 0.9337, 0.411, 0.9139, 0.411, 0.9077, 0.4343, 0.9077, 0.377, 0.9139, 0.411, 0.9139, 0.411, 0.9207, 0.8122, 0.8229, 0.7792, 0.8229, 0.7792, 0.8102, 0.4047, 0.2225, 0.4047, 0.2148, 0.4177, 0.2148, 0.6327, 0.8452, 0.6645, 0.8452, 0.6645, 0.7216, 0.6334, 0.6733, 0.6016, 0.6733, 0.6327, 0.7216, 0.4296, 0.2524, 0.4119, 0.2993, 0.4296, 0.2993, 0.8637, 0.9029, 0.8333, 0.8951, 0.8254, 0.9029, 0.4473, 0.2524, 0.4296, 0.2993, 0.4473, 0.2993, 0.02854, 0.9086, 0.02854, 0.9298, 0.03944, 0.9298, 0.2572, 0.9232, 0.2506, 0.9298, 0.2506, 0.9086, 0.2506, 0.9298, 0.1965, 0.9298, 0.2506, 0.9086, 0.1965, 0.9298, 0.1965, 0.9086, 0.2506, 0.9086, 0.1101, 0.9152, 0.1167, 0.9086, 0.1167, 0.9298, 0.1167, 0.9086, 0.1708, 0.9086, 0.1167, 0.9298, 0.1708, 0.9086, 0.1708, 0.9298, 0.1167, 0.9298, 0.7785, 0.569, 0.7705, 0.569, 0.7705, 0.5542, 0.7692, 0.8145, 0.7692, 0.8898, 0.7208, 0.8898, 0.8122, 0.6938, 0.8122, 0.7294, 0.7792, 0.7294, 0.6891, 0.5214, 0.6891, 0.5613, 0.6775, 0.5613, 0.436, 0.5171, 0.436, 0.5351, 0.449, 0.5351, 0.2519, 0.8851, 0.256, 0.8851, 0.256, 0.8981, 0.3499, 0.6525, 0.3499, 0.6471, 0.363, 0.6471, 0.8122, 0.6593, 0.7792, 0.6593, 0.7792, 0.6414, 0.465, 0.2993, 0.4473, 0.2524, 0.4473, 0.2993, 0.6258, 0.2035, 0.6347, 0.2035, 0.6347, 0.2224, 0.7525, 0.2035, 0.7801, 0.2035, 0.7801, 0.2224, 0.3857, 0.7888, 0.3857, 0.7847, 0.396, 0.7847, 0.8122, 0.7294, 0.8122, 0.7527, 0.7792, 0.7527, 0.6932, 0.2035, 0.7202, 0.2035, 0.7202, 0.2224, 0.1971, 0.493, 0.1971, 0.5179, 0.1722, 0.5179, 0.8333, 0.8879, 0.8712, 0.8951, 0.8712, 0.8879, 0.6334, 0.6402, 0.6334, 0.6733, 0.6016, 0.6733, 0.6016, 0.6733, 0.6016, 0.5968, 0.6334, 0.6402, 0.6258, 0.2035, 0.6258, 0.2224, 0.6033, 0.2224, 0.7522, 0.579, 0.7879, 0.579, 0.7626, 0.612, 0.7879, 0.579, 0.8122, 0.6035, 0.772, 0.6214, 0.7626, 0.612, 0.7879, 0.579, 0.772, 0.6214, 0.8122, 0.6035, 0.8122, 0.6214, 0.772, 0.6214, 0.7626, 0.612, 0.6889, 0.612, 0.7357, 0.5955, 0.6889, 0.612, 0.6723, 0.5955, 0.7016, 0.5955, 0.7357, 0.5955, 0.7522, 0.579, 0.7626, 0.612, 0.6723, 0.579, 0.6851, 0.579, 0.6723, 0.5955, 0.6851, 0.579, 0.7016, 0.5955, 0.6723, 0.5955, 0.396, 0.8459, 0.396, 0.7888, 0.4002, 0.7888, 0.2761, 0.3025, 0.2761, 0.3643, 0.2556, 0.3399, 0.7801, 0.3602, 0.7339, 0.3602, 0.7339, 0.3073, 0.7339, 0.3905, 0.7339, 0.3602, 0.7801, 0.3602, 0.2699, 0.4783, 0.248, 0.4783, 0.248, 0.4534, 0.377, 0.9554, 0.3949, 0.9554, 0.3869, 0.9635, 0.3869, 0.9635, 0.3498, 0.9635, 0.377, 0.9554, 0.3498, 0.9635, 0.3331, 0.9468, 0.3671, 0.9455, 0.377, 0.9554, 0.3498, 0.9635, 0.3671, 0.9455, 0.3331, 0.9468, 0.3331, 0.9385, 0.3671, 0.9455, 0.239, 0.5043, 0.2137, 0.5043, 0.2137, 0.4522, 0.1005, 0.9398, 0.1215, 0.9398, 0.1215, 0.99, 0.8122, 0.7868, 0.8122, 0.8102, 0.7792, 0.8102, 0.1907, 0.5778, 0.1819, 0.5778, 0.1819, 0.569, 0.363, 0.6632, 0.3499, 0.6632, 0.3499, 0.6525, 0.8222, 0.8879, 0.8333, 0.8951, 0.8333, 0.8879, 0.3458, 0.5594, 0.3609, 0.5442, 0.3609, 0.6177, 0.3609, 0.5442, 0.413, 0.5442, 0.3609, 0.6177, 0.413, 0.5442, 0.413, 0.6177, 0.3609, 0.6177, 0.2556, 0.02937, 0.2761, 0.005, 0.3224, 0.005, 0.4423, 0.4658, 0.436, 0.4658, 0.436, 0.4728, 0.7785, 0.5137, 0.7879, 0.5137, 0.7879, 0.5285, 0.4306, 0.2148, 0.4306, 0.2354, 0.4177, 0.2225, 0.4306, 0.2148, 0.4177, 0.2148, 0.4177, 0.2225, 0.6645, 0.8452, 0.6645, 0.7216, 0.7108, 0.7216, 0.2556, 0.2091, 0.3428, 0.2091, 0.3224, 0.3025, 0.3428, 0.2091, 0.3428, 0.3025, 0.3224, 0.3025, 0.3224, 0.3025, 0.2761, 0.3025, 0.2556, 0.2091, 0.08115, 0.9398, 0.08115, 0.99, 0.01, 0.99, 0.7785, 0.5285, 0.7705, 0.5285, 0.7705, 0.5137, 0.03944, 0.9298, 0.02854, 0.9298, 0.02854, 0.9086, 0.1965, 0.9086, 0.1965, 0.9298, 0.1708, 0.9298, 0.0182, 0.9086, 0.02854, 0.9086, 0.02854, 0.9298, 0.02854, 0.9298, 0.01, 0.9298, 0.01, 0.9169, 0.7705, 0.569, 0.7612, 0.569, 0.7612, 0.5542, 0.3498, 0.99, 0.3498, 0.9635, 0.3869, 0.9635, 0.02854, 0.9086, 0.0182, 0.9086, 0.02854, 0.9298, 0.0182, 0.9086, 0.01, 0.9169, 0.02854, 0.9298, 0.7071, 0.5542, 0.7612, 0.5542, 0.7612, 0.569, 0.7612, 0.569, 0.7071, 0.569, 0.7071, 0.5542, 0.7071, 0.569, 0.6994, 0.5613, 0.7071, 0.5542, 0.6994, 0.5613, 0.6891, 0.5613, 0.7071, 0.5542, 0.6891, 0.5613, 0.6891, 0.5214, 0.7071, 0.5285, 0.6994, 0.5214, 0.7071, 0.5137, 0.7071, 0.5285, 0.7071, 0.5137, 0.7612, 0.5137, 0.7071, 0.5285, 0.6891, 0.5613, 0.7071, 0.5285, 0.7071, 0.5542, 0.6891, 0.5214, 0.6994, 0.5214, 0.7071, 0.5285, 0.1819, 0.5778, 0.177, 0.5778, 0.177, 0.569, 0.1001, 0.9152, 0.09353, 0.9086, 0.09353, 0.9298, 0.09353, 0.9086, 0.03944, 0.9086, 0.09353, 0.9298, 0.03944, 0.9086, 0.03944, 0.9298, 0.09353, 0.9298, 0.1907, 0.5778, 0.1907, 0.5827, 0.1819, 0.5827, 0.1819, 0.564, 0.1907, 0.564, 0.1907, 0.569, 0.1819, 0.569, 0.1907, 0.569, 0.1907, 0.5778, 0.177, 0.569, 0.1819, 0.569, 0.1819, 0.5778, 0.3498, 0.99, 0.3262, 0.99, 0.3262, 0.9635, 0.3983, 0.9635, 0.3983, 0.9702, 0.3869, 0.9635, 0.3983, 0.9702, 0.3983, 0.9833, 0.3869, 0.99, 0.3983, 0.9833, 0.3983, 0.99, 0.3869, 0.99, 0.6864, 0.3217, 0.6716, 0.3217, 0.6864, 0.2676, 0.6716, 0.3217, 0.6716, 0.2676, 0.6864, 0.2676, 0.6459, 0.2676, 0.6459, 0.3217, 0.6311, 0.3217, 0.6459, 0.2676, 0.6311, 0.3217, 0.6311, 0.2676, 0.6788, 0.2598, 0.6864, 0.2676, 0.6716, 0.2676, 0.6716, 0.2676, 0.6459, 0.2676, 0.6388, 0.2413, 0.6459, 0.2676, 0.6311, 0.2676, 0.6388, 0.2598, 0.6388, 0.2598, 0.6388, 0.2413, 0.6459, 0.2676, 0.6388, 0.2413, 0.6788, 0.2413, 0.6716, 0.2676, 0.4191, 0.4769, 0.4261, 0.4769, 0.4191, 0.5002, 0.4261, 0.4769, 0.436, 0.4868, 0.4191, 0.5002, 0.436, 0.4868, 0.436, 0.5129, 0.4318, 0.5129, 0.436, 0.5129, 0.436, 0.4868, 0.4423, 0.5048, 0.436, 0.4868, 0.4423, 0.4868, 0.4423, 0.5048, 0.4423, 0.5048, 0.449, 0.5048, 0.449, 0.5129, 0.1761, 0.5359, 0.1901, 0.5359, 0.1901, 0.5421, 0.1901, 0.5421, 0.1901, 0.5359, 0.1971, 0.5359, 0.436, 0.5129, 0.436, 0.4868, 0.4319, 0.5129, 0.436, 0.4868, 0.4261, 0.4769, 0.4191, 0.5002, 0.4261, 0.4769, 0.4191, 0.4769, 0.4191, 0.5002, 0.4423, 0.4728, 0.436, 0.4728, 0.436, 0.4868, 0.7785, 0.5542, 0.7879, 0.5542, 0.7879, 0.569, 0.436, 0.5171, 0.449, 0.5171, 0.449, 0.5351, 0.449, 0.5129, 0.449, 0.5171, 0.436, 0.5171, 0.8122, 0.8394, 0.7792, 0.8394, 0.7792, 0.8229, 0.363, 0.6797, 0.3499, 0.6797, 0.3499, 0.6632, 0.402, 0.9702, 0.402, 0.9833, 0.3983, 0.9833, 0.7108, 0.631, 0.7108, 0.6642, 0.6645, 0.6642, 0.449, 0.501, 0.449, 0.5048, 0.4544, 0.501, 0.449, 0.5048, 0.449, 0.5129, 0.4532, 0.5129, 0.4544, 0.501, 0.449, 0.5048, 0.4532, 0.5129, 0.4532, 0.5129, 0.466, 0.5002, 0.4544, 0.501, 0.466, 0.5002, 0.466, 0.4769, 0.4619, 0.4935, 0.466, 0.4769, 0.4619, 0.4769, 0.4619, 0.4935, 0.436, 0.5129, 0.449, 0.5129, 0.4423, 0.5048, 0.449, 0.5129, 0.449, 0.5048, 0.4423, 0.5048, 0.4423, 0.5048, 0.4423, 0.4868, 0.436, 0.4868, 0.466, 0.5002, 0.4532, 0.5129, 0.4544, 0.501, 0.4532, 0.5129, 0.449, 0.5129, 0.449, 0.5048, 0.4544, 0.501, 0.4532, 0.5129, 0.449, 0.5048, 0.449, 0.5048, 0.449, 0.501, 0.4544, 0.501, 0.4619, 0.4769, 0.466, 0.4769, 0.4619, 0.4935, 0.466, 0.4769, 0.466, 0.5002, 0.4619, 0.4935, 0.8122, 0.9365, 0.8122, 0.9498, 0.7792, 0.9498, 0.7705, 0.5137, 0.7705, 0.5285, 0.7612, 0.5285, 0.5561, 0.2035, 0.5561, 0.2224, 0.5265, 0.2224, 0.6033, 0.2224, 0.5561, 0.2224, 0.5837, 0.252, 0.5561, 0.2224, 0.5561, 0.252, 0.5837, 0.252, 0.5837, 0.252, 0.5837, 0.2844, 0.6192, 0.2472, 0.5837, 0.2844, 0.6027, 0.3034, 0.6192, 0.2472, 0.6192, 0.2472, 0.6192, 0.2383, 0.5837, 0.252, 0.7202, 0.2035, 0.7525, 0.2035, 0.7525, 0.2224, 0.6347, 0.2224, 0.6347, 0.2035, 0.6932, 0.2035, 0.8122, 0.7868, 0.7792, 0.7868, 0.7792, 0.7527, 0.1972, 0.459, 0.1972, 0.484, 0.1722, 0.484, 0.2699, 0.4036, 0.2699, 0.4285, 0.248, 0.4285, 0.5561, 0.252, 0.5561, 0.2224, 0.5837, 0.252, 0.5561, 0.2224, 0.6033, 0.2224, 0.5837, 0.252, 0.6033, 0.2224, 0.6192, 0.2383, 0.5837, 0.252, 0.6192, 0.2383, 0.6192, 0.2472, 0.5837, 0.252, 0.6192, 0.2472, 0.6027, 0.3034, 0.5837, 0.2844, 0.2699, 0.4285, 0.2699, 0.4534, 0.248, 0.4534, 0.3942, 0.2993, 0.4119, 0.2454, 0.3942, 0.2454, 0.248, 0.4873, 0.2609, 0.4873, 0.2609, 0.5002, 0.4435, 0.2148, 0.4435, 0.2354, 0.4306, 0.2354, 0.8122, 0.8628, 0.8122, 0.9365, 0.7792, 0.9365, 0.6645, 0.7216, 0.6645, 0.8452, 0.6327, 0.8452, 0.7879, 0.579, 0.7522, 0.579, 0.7626, 0.612, 0.7522, 0.579, 0.7357, 0.5955, 0.7626, 0.612, 0.7016, 0.5955, 0.6851, 0.579, 0.6723, 0.5955, 0.6851, 0.579, 0.6723, 0.579, 0.6723, 0.5955, 0.8122, 0.6035, 0.7879, 0.579, 0.772, 0.6214, 0.7879, 0.579, 0.7626, 0.612, 0.772, 0.6214, 0.7357, 0.5955, 0.7016, 0.5955, 0.6889, 0.612, 0.7626, 0.612, 0.7357, 0.5955, 0.6889, 0.612, 0.772, 0.6214, 0.8122, 0.6214, 0.8122, 0.6035, 0.8637, 0.9029, 0.8333, 0.8951, 0.8712, 0.8951, 0.3815, 0.7888, 0.3857, 0.7888, 0.3857, 0.8459, 0.8344, 0.5248, 0.8133, 0.5248, 0.848, 0.5112, 0.8133, 0.5248, 0.7996, 0.5112, 0.848, 0.5112, 0.7996, 0.5112, 0.7996, 0.4401, 0.848, 0.5112, 0.7996, 0.4401, 0.834, 0.35, 0.848, 0.3641, 0.2556, 0.05536, 0.3428, 0.05536, 0.3428, 0.1247, 0.8122, 0.8628, 0.7792, 0.8628, 0.7792, 0.8394, 0.7108, 0.6642, 0.7108, 0.7216, 0.6645, 0.7216, 0.7801, 0.4091, 0.7339, 0.4091, 0.7339, 0.3905, 0.288, 0.9398, 0.288, 0.99, 0.1408, 0.99, 0.6775, 0.5214, 0.6775, 0.5613, 0.6645, 0.5613, 0.7339, 0.2699, 0.7339, 0.2324, 0.7801, 0.2324, 0.239, 0.4522, 0.2137, 0.4522, 0.2137, 0.3786, 0.6965, 0.3448, 0.6662, 0.3448, 0.6964, 0.3317, 0.6662, 0.3448, 0.653, 0.3317, 0.6964, 0.3317, 0.6964, 0.3317, 0.6964, 0.2699, 0.7339, 0.3073, 0.6964, 0.2699, 0.7338, 0.2699, 0.7339, 0.3073, 0.6965, 0.3448, 0.7339, 0.3073, 0.6964, 0.3317, 0.7339, 0.3073, 0.7338, 0.2699, 0.6964, 0.2699, 0.6964, 0.3317, 0.7339, 0.3073, 0.6964, 0.2699, 0.6964, 0.3317, 0.653, 0.3317, 0.6662, 0.3448, 0.6143, 0.8269, 0.6327, 0.8452, 0.6143, 0.7575, 0.6327, 0.8452, 0.6327, 0.7216, 0.6143, 0.7575, 0.5921, 0.681, 0.5921, 0.6044, 0.5547, 0.6044, 0.5547, 0.6044, 0.5547, 0.6978, 0.5921, 0.681, 0.5547, 0.6978, 0.6143, 0.7575, 0.5921, 0.681, 0.4101, 0.7569, 0.3962, 0.7706, 0.3622, 0.7706, 0.3428, 0.05536, 0.2556, 0.05536, 0.2556, 0.02937, 0.3224, 0.3025, 0.3428, 0.3025, 0.3428, 0.3399, 0.3104, 0.3636, 0.2851, 0.3636, 0.2851, 0.3115, 0.6143, 0.7575, 0.5547, 0.6978, 0.5921, 0.681, 0.5547, 0.6978, 0.5547, 0.6044, 0.5921, 0.681, 0.5547, 0.6044, 0.5921, 0.6044, 0.5921, 0.681, 0.6327, 0.7216, 0.6327, 0.8452, 0.6143, 0.7575, 0.6327, 0.8452, 0.6143, 0.8269, 0.6143, 0.7575, 0.3428, 0.2091, 0.2556, 0.2091, 0.2556, 0.1247, 0.848, 0.3641, 0.834, 0.35, 0.7996, 0.4401, 0.7996, 0.4401, 0.7996, 0.5112, 0.848, 0.5112, 0.7996, 0.5112, 0.8133, 0.5248, 0.848, 0.5112, 0.8133, 0.5248, 0.8344, 0.5248, 0.848, 0.5112, 0.239, 0.5258, 0.239, 0.5688, 0.2137, 0.5688, 0.08115, 0.9398, 0.1005, 0.9398, 0.1005, 0.99, 0.1408, 0.9398, 0.1408, 0.99, 0.1215, 0.99, 0.2851, 0.3636, 0.3104, 0.3636, 0.3104, 0.385, 0.3823, 0.6326, 0.3823, 0.6737, 0.4297, 0.6326, 0.3823, 0.6737, 0.4576, 0.6737, 0.4297, 0.6326, 0.3823, 0.6326, 0.4297, 0.6326, 0.3823, 0.6737, 0.4297, 0.6326, 0.4576, 0.6605, 0.4576, 0.6737, 0.7208, 0.9031, 0.7692, 0.9031, 0.7692, 0.9426, 0.1001, 0.9152, 0.1001, 0.9232, 0.09353, 0.9298, 0.09353, 0.9298, 0.03944, 0.9298, 0.03944, 0.9086, 0.03944, 0.9086, 0.09353, 0.9086, 0.09353, 0.9298, 0.2137, 0.5043, 0.239, 0.5043, 0.239, 0.5258, 0.1907, 0.569, 0.1819, 0.569, 0.1819, 0.564, 0.436, 0.5129, 0.436, 0.5171, 0.449, 0.5171, 0.3962, 0.7706, 0.3622, 0.7706, 0.3483, 0.7569, 0.3079, 0.9398, 0.3079, 0.99, 0.288, 0.99, 0.3671, 0.9456, 0.3671, 0.9385, 0.3331, 0.9385, 0.3331, 0.9385, 0.3331, 0.9468, 0.3671, 0.9456, 0.3331, 0.9468, 0.3498, 0.9635, 0.3671, 0.9456, 0.3498, 0.9635, 0.3869, 0.9635, 0.377, 0.9555, 0.3869, 0.9635, 0.3949, 0.9554, 0.377, 0.9555, 0.5561, 0.2224, 0.5561, 0.2035, 0.6033, 0.2035, 0.1819, 0.5827, 0.1819, 0.5778, 0.1907, 0.5778, 0.395, 0.5352, 0.3429, 0.5352, 0.3429, 0.4616, 0.3429, 0.4616, 0.395, 0.4616, 0.395, 0.5352, 0.395, 0.4616, 0.4101, 0.4769, 0.395, 0.5352, 0.3857, 0.8459, 0.396, 0.8459, 0.396, 0.85, 0.3857, 0.8459, 0.3857, 0.7888, 0.396, 0.7888, 0.396, 0.7888, 0.3857, 0.7888, 0.3857, 0.7847, 0.3857, 0.8459, 0.3815, 0.8459, 0.3815, 0.7888, 0.396, 0.8459, 0.396, 0.7888, 0.4002, 0.7888, 0.6185, 0.4795, 0.6185, 0.4726, 0.629, 0.4726, 0.6236, 0.4294, 0.6106, 0.4294, 0.6106, 0.4224, 0.5975, 0.4224, 0.6106, 0.4224, 0.6106, 0.4294, 0.5845, 0.4526, 0.5714, 0.4526, 0.5714, 0.4394, 0.6498, 0.4726, 0.6498, 0.4795, 0.6394, 0.4795, 0.5975, 0.4526, 0.5845, 0.4526, 0.5845, 0.4394, 0.5977, 0.4726, 0.5977, 0.4795, 0.5873, 0.4795, 0.5976, 0.3851, 0.591, 0.3964, 0.578, 0.3964, 0.578, 0.3964, 0.5715, 0.3851, 0.578, 0.3738, 0.578, 0.3738, 0.591, 0.3738, 0.578, 0.3964, 0.578, 0.3964, 0.5715, 0.3851, 0.5976, 0.3851, 0.5715, 0.3851, 0.578, 0.3738, 0.5976, 0.3851, 0.578, 0.3738, 0.591, 0.3738, 0.5976, 0.3851, 0.6106, 0.4526, 0.6106, 0.4394, 0.6237, 0.4394, 0.6236, 0.4294, 0.6236, 0.4224, 0.6366, 0.4224, 0.6106, 0.4394, 0.6106, 0.4526, 0.5975, 0.4526, 0.591, 0.3964, 0.578, 0.3964, 0.5715, 0.3851, 0.5715, 0.3851, 0.578, 0.3738, 0.591, 0.3738, 0.591, 0.3738, 0.5976, 0.3851, 0.5715, 0.3851, 0.591, 0.3738, 0.5976, 0.3851, 0.5715, 0.3851, 0.5976, 0.3851, 0.591, 0.3964, 0.5715, 0.3851, 0.591, 0.3964, 0.578, 0.3964, 0.5715, 0.3851, 0.5977, 0.4795, 0.5873, 0.4795, 0.5873, 0.4726, 0.6498, 0.4526, 0.6367, 0.4526, 0.6367, 0.4394, 0.5975, 0.4294, 0.5845, 0.4294, 0.5845, 0.4224, 0.629, 0.4795, 0.629, 0.4726, 0.6394, 0.4726, 0.6106, 0.4294, 0.5975, 0.4294, 0.5975, 0.4224, 0.5845, 0.4224, 0.5845, 0.4294, 0.5715, 0.4294, 0.6236, 0.4294, 0.6106, 0.4294, 0.6106, 0.4224, 0.6366, 0.4294, 0.6366, 0.4224, 0.6497, 0.4224, 0.6185, 0.4726, 0.6185, 0.4795, 0.6081, 0.4795, 0.629, 0.4726, 0.6394, 0.4726, 0.6394, 0.4795, 0.578, 0.3964, 0.5715, 0.3851, 0.5976, 0.3851, 0.5715, 0.3851, 0.578, 0.3738, 0.5976, 0.3851, 0.578, 0.3738, 0.591, 0.3738, 0.5976, 0.3851, 0.6081, 0.4795, 0.5977, 0.4795, 0.5977, 0.4726, 0.6106, 0.4394, 0.6106, 0.4526, 0.5975, 0.4526, 0.6237, 0.4394, 0.6367, 0.4394, 0.6367, 0.4526, 0.6237, 0.4394, 0.6367, 0.4394, 0.6367, 0.4526, 0.6367, 0.4526, 0.6367, 0.4394, 0.6498, 0.4394, 0.5715, 0.3851, 0.578, 0.3738, 0.591, 0.3738, 0.591, 0.3738, 0.5976, 0.3851, 0.591, 0.3964, 0.591, 0.3964, 0.578, 0.3964, 0.5715, 0.3851, 0.5975, 0.4526, 0.5845, 0.4526, 0.5845, 0.4394, 0.5845, 0.4526, 0.5714, 0.4526, 0.5714, 0.4394, 0.6366, 0.4294, 0.6366, 0.4224, 0.6497, 0.4224, 0.5845, 0.4224, 0.5845, 0.4294, 0.5715, 0.4294, 0.6394, 0.4795, 0.6394, 0.4726, 0.6498, 0.4726, 0.6185, 0.4795, 0.6185, 0.4726, 0.629, 0.4726, 0.6106, 0.4526, 0.6106, 0.4394, 0.6237, 0.4394, 0.6081, 0.4726, 0.6185, 0.4726, 0.6185, 0.4795, 0.5975, 0.4294, 0.5845, 0.4294, 0.5845, 0.4224, 0.6236, 0.4294, 0.6236, 0.4224, 0.6366, 0.4224, 0.6081, 0.4795, 0.5977, 0.4795, 0.5977, 0.4726, 0.6185, 0.4795, 0.6081, 0.4795, 0.6081, 0.4726, 0.5975, 0.4294, 0.5975, 0.4224, 0.6106, 0.4224, 0.6106, 0.4294, 0.6106, 0.4224, 0.6236, 0.4224, 0.5714, 0.4526, 0.5714, 0.4394, 0.5845, 0.4394, 0.5873, 0.4726, 0.5977, 0.4726, 0.5977, 0.4795, 0.5845, 0.4526, 0.5845, 0.4394, 0.5975, 0.4394, 0.6394, 0.4726, 0.6498, 0.4726, 0.6498, 0.4795, 0.5715, 0.3851, 0.578, 0.3738, 0.591, 0.3738, 0.591, 0.3738, 0.5976, 0.3851, 0.5715, 0.3851, 0.5976, 0.3851, 0.591, 0.3964, 0.5715, 0.3851, 0.591, 0.3738, 0.5976, 0.3851, 0.5715, 0.3851, 0.5976, 0.3851, 0.591, 0.3964, 0.5715, 0.3851, 0.591, 0.3964, 0.578, 0.3964, 0.5715, 0.3851, 0.6106, 0.4394, 0.6237, 0.4394, 0.6237, 0.4526, 0.5975, 0.4294, 0.5845, 0.4294, 0.5845, 0.4224, 0.5975, 0.4394, 0.6106, 0.4394, 0.6106, 0.4526, 0.5715, 0.3851, 0.578, 0.3738, 0.591, 0.3738, 0.591, 0.3738, 0.5976, 0.3851, 0.5715, 0.3851, 0.5976, 0.3851, 0.591, 0.3964, 0.5715, 0.3851, 0.591, 0.3738, 0.5976, 0.3851, 0.5715, 0.3851, 0.5976, 0.3851, 0.591, 0.3964, 0.5715, 0.3851, 0.591, 0.3964, 0.578, 0.3964, 0.5715, 0.3851, 0.6394, 0.4795, 0.6394, 0.4726, 0.6498, 0.4726, 0.6498, 0.4394, 0.6498, 0.4526, 0.6367, 0.4526, 0.6236, 0.4294, 0.6236, 0.4224, 0.6366, 0.4224, 0.6081, 0.4795, 0.5977, 0.4795, 0.5977, 0.4726, 0.6106, 0.4294, 0.6106, 0.4224, 0.6236, 0.4224, 0.6366, 0.4224, 0.6497, 0.4224, 0.6497, 0.4294, 0.5975, 0.4294, 0.5975, 0.4224, 0.6106, 0.4224, 0.5845, 0.4294, 0.5715, 0.4294, 0.5715, 0.4224, 0.629, 0.4795, 0.6185, 0.4795, 0.6185, 0.4726, 0.6081, 0.4726, 0.6081, 0.4795, 0.5977, 0.4795, 0.578, 0.3964, 0.5715, 0.3851, 0.5976, 0.3851, 0.5715, 0.3851, 0.578, 0.3738, 0.5976, 0.3851, 0.578, 0.3738, 0.591, 0.3738, 0.5976, 0.3851, 0.629, 0.4795, 0.629, 0.4726, 0.6394, 0.4726, 0.5975, 0.4394, 0.6106, 0.4394, 0.6106, 0.4526, 0.6237, 0.4526, 0.6237, 0.4394, 0.6367, 0.4394, 0.6237, 0.4526, 0.6237, 0.4394, 0.6367, 0.4394, 0.6498, 0.4526, 0.6367, 0.4526, 0.6367, 0.4394, 0.578, 0.3738, 0.591, 0.3738, 0.5976, 0.3851, 0.5976, 0.3851, 0.591, 0.3964, 0.578, 0.3738, 0.591, 0.3964, 0.578, 0.3964, 0.578, 0.3738, 0.5845, 0.4526, 0.5845, 0.4394, 0.5975, 0.4394, 0.5714, 0.4526, 0.5714, 0.4394, 0.5845, 0.4394, 0.5845, 0.4294, 0.5715, 0.4294, 0.5715, 0.4224, 0.6366, 0.4224, 0.6497, 0.4224, 0.6497, 0.4294, 0.5873, 0.4726, 0.5977, 0.4726, 0.5977, 0.4795, 0.6185, 0.4795, 0.6081, 0.4795, 0.6081, 0.4726, 0.6106, 0.4394, 0.6237, 0.4394, 0.6237, 0.4526, 0.629, 0.4726, 0.629, 0.4795, 0.6185, 0.4795, 0.6236, 0.4294, 0.6236, 0.4224, 0.6366, 0.4224, 0.5975, 0.4294, 0.5845, 0.4294, 0.5845, 0.4224, 0.629, 0.4795, 0.629, 0.4726, 0.6394, 0.4726])
me_bot_factory_adv_002.materials.append(mat_material)
me_bot_factory_adv_002.use_remesh_preserve_volume = False
me_bot_factory_adv_002.use_remesh_preserve_attributes = False
me_bot_factory_adv_002.use_mirror_vertex_groups = False
me_bot_factory_adv_002.update()
arm_armature_006 = bpy.data.armatures.new('Armature.006')  # bones are not reproduced

# ---- objects
ob_fab_tower = bpy.data.objects.new('fab_tower', me_bot_factory_adv_002)
ob_sun = bpy.data.objects.new('Sun', light_sun)
ob_camera = bpy.data.objects.new('Camera', cam_camera)
ob_point = bpy.data.objects.new('Point', light_point)
ob_arm = bpy.data.objects.new('arm', arm_armature_006)

# ---- transforms, parenting, visibility, modifiers, constraints
ob_fab_tower.location = (0.0, 0.0, 0.0)
ob_fab_tower.lineart.crease_threshold = 0.0
_vg = ob_fab_tower.vertex_groups.new(name='bone_root')
_vg = ob_fab_tower.vertex_groups.new(name='bone_armBase01')
_vg = ob_fab_tower.vertex_groups.new(name='bone_armShoulder01')
_vg = ob_fab_tower.vertex_groups.new(name='bone_armTwist01')
_vg = ob_fab_tower.vertex_groups.new(name='bone_armElbow01')
_vg = ob_fab_tower.vertex_groups.new(name='bone_armWrist01')
_vg = ob_fab_tower.vertex_groups.new(name='bone_armNozzle01')
_vg = ob_fab_tower.vertex_groups.new(name='socket_muzzle01')
_vg = ob_fab_tower.vertex_groups.new(name='bone_frontRamp01')
_vg = ob_fab_tower.vertex_groups.new(name='bone_frontRamp02')
_vg = ob_fab_tower.vertex_groups.new(name='bone_frontRamp03')
_vg = ob_fab_tower.vertex_groups.new(name='bone_frontRamp04')
_vg = ob_fab_tower.vertex_groups.new(name='bone_backRamp01')
_vg = ob_fab_tower.vertex_groups.new(name='bone_backRamp02')
_vg = ob_fab_tower.vertex_groups.new(name='bone_backRamp03')
_vg = ob_fab_tower.vertex_groups.new(name='bone_backRamp04')
_vg = ob_fab_tower.vertex_groups.new(name='bone_armBase02')
_vg = ob_fab_tower.vertex_groups.new(name='bone_armShoulder02')
_vg = ob_fab_tower.vertex_groups.new(name='bone_armTwist02')
_vg = ob_fab_tower.vertex_groups.new(name='bone_armElbow02')
_vg = ob_fab_tower.vertex_groups.new(name='bone_armWrist02')
_vg = ob_fab_tower.vertex_groups.new(name='bone_armNozzle02')
_vg = ob_fab_tower.vertex_groups.new(name='socket_muzzle02')
_vg = ob_fab_tower.vertex_groups.new(name='bone_armBase03')
_vg = ob_fab_tower.vertex_groups.new(name='bone_armShoulder03')
_vg = ob_fab_tower.vertex_groups.new(name='bone_armElbow03')
_vg = ob_fab_tower.vertex_groups.new(name='bone_armWrist03')
_vg = ob_fab_tower.vertex_groups.new(name='bone_armNozzle03')
_vg = ob_fab_tower.vertex_groups.new(name='socket_muzzle03')
_vg = ob_fab_tower.vertex_groups.new(name='bone_platform')
ob_sun.location = (19.46, 5.143, 11.12)
ob_sun.rotation_euler = (0.0, 1.047, 0.0)
ob_sun.lineart.crease_threshold = 0.0
ob_camera.location = (50.0, -50.0, 50.0)
ob_camera.rotation_euler = (1.047, -1.349e-08, 0.7854)
ob_camera.lineart.crease_threshold = 0.0
ob_point.location = (1.5, 0.0, 27.0)
ob_point.lineart.crease_threshold = 0.0
ob_arm.location = (0.0, 0.0, 0.0)
ob_arm.lineart.crease_threshold = 0.0

# ---- collection membership
scene.collection.objects.link(ob_fab_tower)
scene.collection.objects.link(ob_sun)
scene.collection.objects.link(ob_camera)
scene.collection.objects.link(ob_point)
col_collection.objects.link(ob_arm)

# ---- scene / render settings (as saved in the file)
scene.camera = ob_camera
scene.frame_start = 1; scene.frame_end = 250; scene.frame_set(52)
scene.render.engine = 'CYCLES'
scene.render.film_transparent = True
scene.cycles.use_denoising = False
scene.cycles.samples = 128
scene.cycles.sampling_pattern = 'TABULATED_SOBOL'
scene.cycles.use_adaptive_sampling = False
scene.cycles.use_light_tree = False
scene.view_settings.view_transform = 'Filmic'
bpy.context.view_layer.update()
